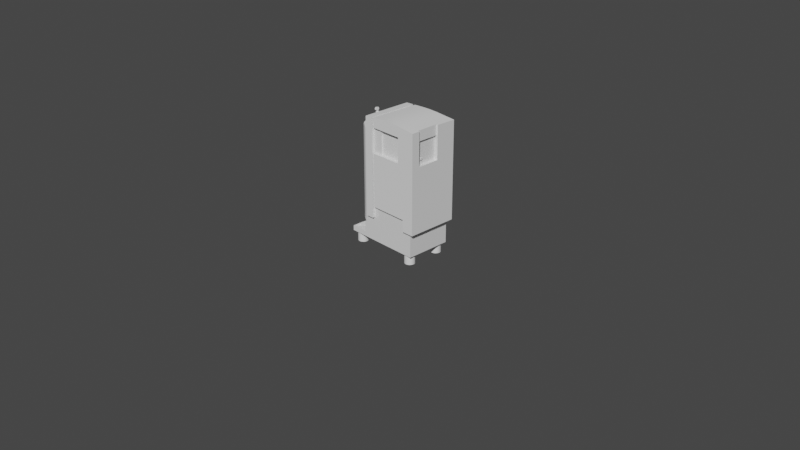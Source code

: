 # Source: MaquinaAmarillaExtractorDeHumo_in10Agosto2023.blend  (saved by Blender 3.6.11; exported with 4.5.12 LTS)
import bpy
from mathutils import Matrix  # noqa: F401  (used for matrix-valued properties, if any)

bpy.ops.wm.read_factory_settings(use_empty=True)
scene = bpy.context.scene
scene.name = 'Scene'

# ---- collections
col_collection = bpy.data.collections.new('Collection'); scene.collection.children.link(col_collection)

# ---- materials (node trees are filled in below, after node groups)
mat_material = bpy.data.materials.new('Material')
mat_material.alpha_threshold = 0.0
mat_material.use_transparent_shadow = False
mat_material.line_color = (0.0, 0.0, 0.0, 1.0)

# ---- node groups
ng_auto_smooth = bpy.data.node_groups.new('Auto Smooth', 'GeometryNodeTree')
_s = ng_auto_smooth.interface.new_socket(name='Geometry', in_out='OUTPUT', socket_type='NodeSocketGeometry')
_s = ng_auto_smooth.interface.new_socket(name='Geometry', in_out='INPUT', socket_type='NodeSocketGeometry')
_s = ng_auto_smooth.interface.new_socket(name='Angle', in_out='INPUT', socket_type='NodeSocketFloat')
_s.subtype = 'ANGLE'
_s.min_value = 0.0
_s.max_value = 3.142
ng_auto_smooth.is_modifier = True
_N = ng_auto_smooth.nodes; _L = ng_auto_smooth.links
n0 = _N.new('NodeGroupOutput'); n0.name = 'Group Output'; n0.location = (480, -100)
n1 = _N.new('NodeGroupInput'); n1.name = 'Group Input'; n1.location = (-420, -300)
n2 = _N.new('NodeGroupInput'); n2.name = 'Group Input.001'; n2.location = (-60, -100)
n3 = _N.new('GeometryNodeSetShadeSmooth'); n3.name = 'Set Shade Smooth'; n3.location = (120, -100)
n3.domain = 'EDGE'
n4 = _N.new('GeometryNodeSetShadeSmooth'); n4.name = 'Set Shade Smooth.001'; n4.location = (300, -100)
n5 = _N.new('GeometryNodeInputMeshEdgeAngle'); n5.name = 'Edge Angle'; n5.location = (-420, -220)
n6 = _N.new('GeometryNodeInputEdgeSmooth'); n6.name = 'Is Edge Smooth'; n6.location = (-60, -160)
n7 = _N.new('GeometryNodeInputShadeSmooth'); n7.name = 'Is Face Smooth'; n7.location = (-240, -340)
n8 = _N.new('FunctionNodeBooleanMath'); n8.name = 'Boolean Math'; n8.location = (-60, -220)
n9 = _N.new('FunctionNodeCompare'); n9.name = 'Compare'; n9.location = (-240, -180)
n9.operation = 'LESS_EQUAL'
_L.new(n5.outputs[0], n9.inputs[0])
_L.new(n4.outputs[0], n0.inputs[0])
_L.new(n1.outputs[1], n9.inputs[1])
_L.new(n9.outputs[0], n8.inputs[0])
_L.new(n7.outputs[0], n8.inputs[1])
_L.new(n2.outputs[0], n3.inputs[0])
_L.new(n6.outputs[0], n3.inputs[1])
_L.new(n3.outputs[0], n4.inputs[0])
_L.new(n8.outputs[0], n3.inputs[2])
n0.is_active_output = True

# ---- material node trees
mat_material.use_nodes = True; mat_material.node_tree.nodes.clear()
_N = mat_material.node_tree.nodes; _L = mat_material.node_tree.links
n0 = _N.new('ShaderNodeOutputMaterial'); n0.name = 'Material Output'; n0.location = (300, 300)
n1 = _N.new('ShaderNodeBsdfPrincipled'); n1.name = 'Principled BSDF'; n1.location = (10, 300)
n1.distribution = 'GGX'
n1.subsurface_method = 'BURLEY'
n1.inputs[2].default_value = 0.4
n1.inputs[3].default_value = 1.45
n1.inputs[27].default_value = (0.0, 0.0, 0.0, 1.0)
n1.inputs[28].default_value = 1.0
_L.new(n1.outputs[0], n0.inputs[0])
n0.is_active_output = True

# ---- world
world_world = bpy.data.worlds.new('World'); scene.world = world_world
world_world.use_nodes = True; world_world.node_tree.nodes.clear()
_N = world_world.node_tree.nodes; _L = world_world.node_tree.links
n0 = _N.new('ShaderNodeOutputWorld'); n0.name = 'World Output'; n0.location = (300, 300)
n1 = _N.new('ShaderNodeBackground'); n1.name = 'Background'; n1.location = (10, 300)
n1.inputs[0].default_value = (0.05088, 0.05088, 0.05088, 1.0)
_L.new(n1.outputs[0], n0.inputs[0])
n0.is_active_output = True
world_world.color = (0.05088, 0.05088, 0.05088)
world_world.use_sun_shadow = False
world_world.sun_shadow_jitter_overblur = 0.0

# ---- cameras
cam_camera = bpy.data.cameras.new('Camera')
cam_camera.clip_end = 100.0
cam_camera.ortho_scale = 7.314

# ---- meshes
me_cube = bpy.data.meshes.new('Cube')
me_cube.from_pydata([(0.42, -0.2475, 0.195), (0.42, -0.2475, -0.195), (-0.42, -0.2475, -0.195), (-0.08173, -0.2475, 0.195), (-0.08173, -0.2475, -0.195), (0.42, -0.2475, 0.3062), (-0.08173, -0.2475, 0.3062), (-0.2363, -0.2475, -0.195), (-0.42, -0.2475, -0.1423), (-0.08173, -0.2475, -0.09697), (-0.2363, -0.2475, -0.1423), (-0.42, -0.1207, -0.195), (-0.2363, -0.1207, -0.1423), (-0.08173, 0.0, 0.3062), (-0.2363, -0.1207, -0.195), (-0.42, -0.1207, -0.1423), (-0.2363, -0.2475, -0.0248), (-0.193, -0.2475, 0.195), (-0.2091, -0.2475, -0.01294), (-0.2258, -0.2475, -0.0217), (-0.2164, -0.2475, -0.01776), (-0.1977, -0.2475, -0.002448), (-0.203, -0.2475, -0.007784), (-0.1928, -0.2475, 0.002982), (0.42, 0.0, -0.195), (0.42, 0.0, 0.3062), (0.42, 0.0, 0.195), (-0.08173, 0.0, -0.195), (-0.2363, -0.2418, -0.0248), (-0.2258, -0.2418, -0.0217), (-0.2164, -0.2418, -0.01776), (-0.2363, -0.2418, -0.1423), (-0.2363, -0.2418, -0.195), (-0.08173, -0.2418, -0.195), (-0.08173, -0.2418, 0.195), (-0.193, -0.2418, 0.195), (-0.203, -0.2418, -0.007784), (-0.1977, -0.2418, -0.002448), (-0.2091, -0.2418, -0.01294), (-0.1928, -0.2418, 0.002982), (0.2914, -0.2475, 0.195), (0.2914, -0.2475, -0.09697)], [(31, 12)], [(7, 32, 33, 4), (33, 27, 24, 1, 4), (41, 40, 3, 9), (13, 34, 3, 6), (40, 0, 5), (14, 12, 10, 31, 32), (4, 9, 10, 7), (1, 41, 9, 4), (27, 33, 34, 13), (7, 10, 8, 2), (2, 8, 15, 11), (14, 11, 15, 12), (0, 26, 25, 5), (24, 26, 0, 1), (10, 12, 15, 8), (17, 3, 34, 35), (16, 28, 31, 10), (38, 18, 22, 36), (18, 38, 30, 20), (21, 23, 39, 37), (19, 16, 10, 9, 3, 17, 23, 21, 22, 18, 20), (28, 29, 30, 38, 36, 37, 39, 33, 32, 31), (34, 33, 39, 35), (20, 30, 29, 19), (19, 29, 28, 16), (37, 36, 22, 21), (23, 17, 35, 39), (14, 32, 7, 2, 11), (25, 13, 6, 5), (1, 0, 41), (3, 40, 5, 6), (0, 40, 41)])
_uv = me_cube.uv_layers.new(name='UVMap')
_uv.uv.foreach_set('vector', [0.375, 0.9453, 0.1797, 0.6667, 0.2257, 0.6667, 0.375, 0.8993, 0.2257, 0.6667, 0.2257, 0.625, 0.375, 0.625, 0.375, 0.7883, 0.375, 0.8993, 0.4088, 0.7883, 0.625, 0.7883, 0.625, 0.8993, 0.4088, 0.8993, 0.7743, 0.6667, 0.7743, 0.7416, 0.7743, 0.75, 0.7743, 0.75, 0.625, 0.7883, 0.625, 0.75, 0.625, 0.7883, 0.1797, 0.6667, 0.0, 0.0, 0.0, 0.0, 0.0, 0.0, 0.1797, 0.6667, 0.375, 0.8993, 0.4088, 0.8993, 0.4088, 0.9453, 0.375, 0.9453, 0.375, 0.7883, 0.4088, 0.7883, 0.4088, 0.8993, 0.375, 0.8993, 0.2257, 0.625, 0.0, 0.0, 0.7743, 0.6667, 0.7743, 0.625, 0.375, 0.9453, 0.4088, 0.9453, 0.4088, 1.0, 0.375, 1.0, 0.375, 0.0, 0.4088, 0.0, 0.4088, 0.08333, 0.375, 0.08333, 0.1797, 0.6667, 0.125, 0.6667, 0.4088, 0.08333, 0.0, 0.0, 0.625, 0.75, 0.625, 0.625, 0.625, 0.625, 0.625, 0.75, 0.375, 0.625, 0.4088, 0.625, 0.4088, 0.75, 0.375, 0.75, 0.0, 0.0, 0.0, 0.0, 0.0, 0.0, 0.0, 0.0, 0.0, 0.0, 0.0, 0.0, 0.7743, 0.6667, 0.8068, 0.6667, 0.0, 0.0, 0.2858, 0.2322, 0.0, 0.0, 0.0, 0.0, 0.3143, 0.2839, 0.0, 0.0, 0.0, 0.0, 0.3426, 0.3279, 0.0, 0.0, 0.3143, 0.2839, 0.3044, 0.2667, 0.0, 0.0, 0.0, 0.0, 0.0, 0.0, 0.398, 0.3994, 0.0, 0.0, 0.0, 0.0, 0.0, 0.0, 0.0, 0.0, 0.0, 0.0, 0.0, 0.0, 0.0, 0.0, 0.0, 0.0, 0.0, 0.0, 0.0, 0.0, 0.0, 0.0, 0.0, 0.0, 0.2858, 0.2322, 0.2912, 0.2435, 0.3044, 0.2667, 0.3143, 0.2839, 0.3426, 0.3279, 0.3706, 0.3658, 0.398, 0.3994, 0.2257, 0.6667, 0.1797, 0.6667, 0.0, 0.0, 0.7743, 0.6667, 0.0, 0.0, 0.398, 0.3994, 0.8068, 0.6667, 0.0, 0.0, 0.3044, 0.2667, 0.2912, 0.2435, 0.0, 0.0, 0.0, 0.0, 0.2912, 0.2435, 0.2858, 0.2322, 0.0, 0.0, 0.0, 0.0, 0.0, 0.0, 0.0, 0.0, 0.0, 0.0, 0.0, 0.0, 0.0, 0.0, 0.8068, 0.6667, 0.398, 0.3994, 0.1797, 0.6667, 0.1797, 0.6667, 0.375, 0.9453, 0.375, 1.0, 0.375, 0.08333, 0.6633, 0.625, 0.7743, 0.6667, 0.7743, 0.75, 0.6633, 0.75, 0.375, 0.75, 0.4088, 0.75, 0.4088, 0.7883, 0.625, 0.8993, 0.625, 0.7883, 0.625, 0.7883, 0.625, 0.8993, 0.625, 0.75, 0.625, 0.7883, 0.4088, 0.7883])
me_cube.materials.append(mat_material)
me_cube.use_remesh_preserve_volume = False
me_cube.use_remesh_preserve_attributes = False
me_cube.use_mirror_vertex_groups = False
me_cube.update()
me_cylinder = bpy.data.meshes.new('Cylinder')
me_cylinder.from_pydata([(0.345, -0.1257, -0.3005), (0.345, -0.1257, -0.1905), (0.3557, -0.1268, -0.3005), (0.3557, -0.1268, -0.1905), (0.366, -0.1299, -0.3005), (0.366, -0.1299, -0.1905), (0.3755, -0.135, -0.3005), (0.3755, -0.135, -0.1905), (0.3839, -0.1418, -0.3005), (0.3839, -0.1418, -0.1905), (0.3907, -0.1502, -0.3005), (0.3907, -0.1502, -0.1905), (0.3958, -0.1597, -0.3005), (0.3958, -0.1597, -0.1905), (0.3989, -0.17, -0.3005), (0.3989, -0.17, -0.1905), (0.4, -0.1807, -0.3005), (0.4, -0.1807, -0.1905), (0.3989, -0.1915, -0.3005), (0.3989, -0.1915, -0.1905), (0.3958, -0.2018, -0.3005), (0.3958, -0.2018, -0.1905), (0.3907, -0.2113, -0.3005), (0.3907, -0.2113, -0.1905), (0.3839, -0.2196, -0.3005), (0.3839, -0.2196, -0.1905), (0.3755, -0.2265, -0.3005), (0.3755, -0.2265, -0.1905), (0.366, -0.2315, -0.3005), (0.366, -0.2315, -0.1905), (0.3557, -0.2347, -0.3005), (0.3557, -0.2347, -0.1905), (0.345, -0.2357, -0.3005), (0.345, -0.2357, -0.1905), (0.3343, -0.2347, -0.3005), (0.3343, -0.2347, -0.1905), (0.3239, -0.2315, -0.3005), (0.3239, -0.2315, -0.1905), (0.3144, -0.2265, -0.3005), (0.3144, -0.2265, -0.1905), (0.3061, -0.2196, -0.3005), (0.3061, -0.2196, -0.1905), (0.2993, -0.2113, -0.3005), (0.2993, -0.2113, -0.1905), (0.2942, -0.2018, -0.3005), (0.2942, -0.2018, -0.1905), (0.291, -0.1915, -0.3005), (0.291, -0.1915, -0.1905), (0.29, -0.1807, -0.3005), (0.29, -0.1807, -0.1905), (0.291, -0.17, -0.3005), (0.291, -0.17, -0.1905), (0.2942, -0.1597, -0.3005), (0.2942, -0.1597, -0.1905), (0.2993, -0.1502, -0.3005), (0.2993, -0.1502, -0.1905), (0.3061, -0.1418, -0.3005), (0.3061, -0.1418, -0.1905), (0.3144, -0.135, -0.3005), (0.3144, -0.135, -0.1905), (0.3239, -0.1299, -0.3005), (0.3239, -0.1299, -0.1905), (0.3343, -0.1268, -0.3005), (0.3343, -0.1268, -0.1905)], [], [(0, 1, 3, 2), (2, 3, 5, 4), (4, 5, 7, 6), (6, 7, 9, 8), (8, 9, 11, 10), (10, 11, 13, 12), (12, 13, 15, 14), (14, 15, 17, 16), (16, 17, 19, 18), (18, 19, 21, 20), (20, 21, 23, 22), (22, 23, 25, 24), (24, 25, 27, 26), (26, 27, 29, 28), (28, 29, 31, 30), (30, 31, 33, 32), (32, 33, 35, 34), (34, 35, 37, 36), (36, 37, 39, 38), (38, 39, 41, 40), (40, 41, 43, 42), (42, 43, 45, 44), (44, 45, 47, 46), (46, 47, 49, 48), (48, 49, 51, 50), (50, 51, 53, 52), (52, 53, 55, 54), (54, 55, 57, 56), (56, 57, 59, 58), (58, 59, 61, 60), (3, 1, 63, 61, 59, 57, 55, 53, 51, 49, 47, 45, 43, 41, 39, 37, 35, 33, 31, 29, 27, 25, 23, 21, 19, 17, 15, 13, 11, 9, 7, 5), (60, 61, 63, 62), (62, 63, 1, 0), (0, 2, 4, 6, 8, 10, 12, 14, 16, 18, 20, 22, 24, 26, 28, 30, 32, 34, 36, 38, 40, 42, 44, 46, 48, 50, 52, 54, 56, 58, 60, 62)])
_uv = me_cylinder.uv_layers.new(name='UVMap')
_uv.uv.foreach_set('vector', [1.0, 0.5, 1.0, 1.0, 0.9688, 1.0, 0.9688, 0.5, 0.9688, 0.5, 0.9688, 1.0, 0.9375, 1.0, 0.9375, 0.5, 0.9375, 0.5, 0.9375, 1.0, 0.9062, 1.0, 0.9062, 0.5, 0.9062, 0.5, 0.9062, 1.0, 0.875, 1.0, 0.875, 0.5, 0.875, 0.5, 0.875, 1.0, 0.8438, 1.0, 0.8438, 0.5, 0.8438, 0.5, 0.8438, 1.0, 0.8125, 1.0, 0.8125, 0.5, 0.8125, 0.5, 0.8125, 1.0, 0.7812, 1.0, 0.7812, 0.5, 0.7812, 0.5, 0.7812, 1.0, 0.75, 1.0, 0.75, 0.5, 0.75, 0.5, 0.75, 1.0, 0.7188, 1.0, 0.7188, 0.5, 0.7188, 0.5, 0.7188, 1.0, 0.6875, 1.0, 0.6875, 0.5, 0.6875, 0.5, 0.6875, 1.0, 0.6562, 1.0, 0.6562, 0.5, 0.6562, 0.5, 0.6562, 1.0, 0.625, 1.0, 0.625, 0.5, 0.625, 0.5, 0.625, 1.0, 0.5938, 1.0, 0.5938, 0.5, 0.5938, 0.5, 0.5938, 1.0, 0.5625, 1.0, 0.5625, 0.5, 0.5625, 0.5, 0.5625, 1.0, 0.5312, 1.0, 0.5312, 0.5, 0.5312, 0.5, 0.5312, 1.0, 0.5, 1.0, 0.5, 0.5, 0.5, 0.5, 0.5, 1.0, 0.4688, 1.0, 0.4688, 0.5, 0.4688, 0.5, 0.4688, 1.0, 0.4375, 1.0, 0.4375, 0.5, 0.4375, 0.5, 0.4375, 1.0, 0.4062, 1.0, 0.4062, 0.5, 0.4062, 0.5, 0.4062, 1.0, 0.375, 1.0, 0.375, 0.5, 0.375, 0.5, 0.375, 1.0, 0.3438, 1.0, 0.3438, 0.5, 0.3438, 0.5, 0.3438, 1.0, 0.3125, 1.0, 0.3125, 0.5, 0.3125, 0.5, 0.3125, 1.0, 0.2812, 1.0, 0.2812, 0.5, 0.2812, 0.5, 0.2812, 1.0, 0.25, 1.0, 0.25, 0.5, 0.25, 0.5, 0.25, 1.0, 0.2188, 1.0, 0.2188, 0.5, 0.2188, 0.5, 0.2188, 1.0, 0.1875, 1.0, 0.1875, 0.5, 0.1875, 0.5, 0.1875, 1.0, 0.1562, 1.0, 0.1562, 0.5, 0.1562, 0.5, 0.1562, 1.0, 0.125, 1.0, 0.125, 0.5, 0.125, 0.5, 0.125, 1.0, 0.09375, 1.0, 0.09375, 0.5, 0.09375, 0.5, 0.09375, 1.0, 0.0625, 1.0, 0.0625, 0.5, 0.2968, 0.4854, 0.25, 0.49, 0.2032, 0.4854, 0.1582, 0.4717, 0.1167, 0.4496, 0.08029, 0.4197, 0.05045, 0.3833, 0.02827, 0.3418, 0.01461, 0.2968, 0.01, 0.25, 0.01461, 0.2032, 0.02827, 0.1582, 0.05045, 0.1167, 0.08029, 0.08029, 0.1167, 0.05045, 0.1582, 0.02827, 0.2032, 0.01461, 0.25, 0.01, 0.2968, 0.01461, 0.3418, 0.02827, 0.3833, 0.05045, 0.4197, 0.08029, 0.4496, 0.1167, 0.4717, 0.1582, 0.4854, 0.2032, 0.49, 0.25, 0.4854, 0.2968, 0.4717, 0.3418, 0.4496, 0.3833, 0.4197, 0.4197, 0.3833, 0.4496, 0.3418, 0.4717, 0.0625, 0.5, 0.0625, 1.0, 0.03125, 1.0, 0.03125, 0.5, 0.03125, 0.5, 0.03125, 1.0, 0.0, 1.0, 0.0, 0.5, 0.75, 0.49, 0.7968, 0.4854, 0.8418, 0.4717, 0.8833, 0.4496, 0.9197, 0.4197, 0.9496, 0.3833, 0.9717, 0.3418, 0.9854, 0.2968, 0.99, 0.25, 0.9854, 0.2032, 0.9717, 0.1582, 0.9496, 0.1167, 0.9197, 0.08029, 0.8833, 0.05045, 0.8418, 0.02827, 0.7968, 0.01461, 0.75, 0.01, 0.7032, 0.01461, 0.6582, 0.02827, 0.6167, 0.05045, 0.5803, 0.08029, 0.5504, 0.1167, 0.5283, 0.1582, 0.5146, 0.2032, 0.51, 0.25, 0.5146, 0.2968, 0.5283, 0.3418, 0.5504, 0.3833, 0.5803, 0.4197, 0.6167, 0.4496, 0.6582, 0.4717, 0.7032, 0.4854])
me_cylinder.use_remesh_fix_poles = True
me_cylinder.use_remesh_preserve_attributes = False
me_cylinder.update()
me_cube_001 = bpy.data.meshes.new('Cube.001')
me_cube_001.from_pydata([(-0.3817, -0.2019, -0.6911), (-0.3817, -0.2019, 0.3728), (-0.3817, 0.3481, -0.6911), (-0.3817, 0.3481, 0.3695), (0.2683, -0.2019, -0.6911), (0.2683, -0.2019, 0.3728), (0.2683, 0.3481, -0.6911), (0.2683, 0.3481, 0.3695), (0.2683, 0.3481, -0.5626), (0.2683, -0.2019, -0.5626), (0.1367, 0.3481, -0.6911), (-0.2501, 0.3481, -0.6911), (-0.2501, 0.3481, 0.3772), (0.1367, 0.3481, 0.3772), (0.1367, -0.2019, -0.6911), (0.1367, -0.2019, 0.3865), (-0.2501, -0.2019, 0.3865), (0.1367, -0.2019, -0.5626), (-0.2501, -0.2019, -0.5626), (-0.2501, 0.3481, -0.5626), (0.1367, 0.3481, -0.5626), (-0.2702, 0.3481, -0.6911), (-0.2702, -0.2019, 0.3842), (-0.2702, -0.2019, -0.5626), (-0.2702, 0.3481, 0.3757), (-0.2959, 0.3481, -0.6911), (-0.2959, -0.2019, 0.3813), (-0.2959, 0.3481, 0.3739), (-0.2959, -0.2019, -0.6911), (-0.3817, -0.2019, 0.2621), (-0.3817, 0.3481, 0.3147), (0.2683, -0.2019, 0.2621), (0.07215, -0.2019, 0.2799), (-0.2702, -0.2019, 0.2799), (-0.2702, 0.3481, 0.2645), (0.09736, 0.3481, 0.2733), (-0.2959, -0.2019, 0.2693), (0.2683, 0.3481, 0.01251), (0.2683, -0.2019, 0.01251), (0.07215, -0.2019, 0.01319), (-0.2702, -0.2019, 0.01251), (-0.2959, -0.2019, 0.01251), (-0.1856, 0.3481, 0.3815), (0.07215, 0.3481, 0.3815), (0.07215, -0.2019, 0.3935), (-0.1856, -0.2019, 0.3935), (0.07215, -0.2019, -0.5626), (-0.1856, -0.2019, -0.5626), (-0.2702, 0.3481, 0.3607), (-0.2959, -0.2019, 0.3663), (-0.2702, -0.1763, -0.6911), (-0.2501, -0.1763, -0.6911), (-0.2501, -0.1763, -0.5626), (-0.2702, -0.1763, -0.5626), (-0.2959, -0.1763, -0.6911), (-0.2702, -0.1763, 0.01252), (-0.2959, -0.1763, 0.01251), (-0.2959, -0.1763, 0.2702), (-0.2959, -0.1763, 0.3673), (-0.2702, -0.1763, 0.2799), (-0.2702, -0.1763, 0.3703), (-0.1856, -0.1763, 0.2799), (-0.1856, -0.1763, 0.01339), (0.07215, -0.1763, 0.2799), (0.07215, -0.1763, 0.01339), (-0.3817, 0.3132, -0.6911), (-0.3817, -0.1671, -0.6911), (-0.3817, -0.1671, 0.3734), (-0.3817, 0.3132, 0.3703), (-0.2959, 0.3132, -0.6911), (-0.2959, -0.1671, -0.6911), (-0.2959, 0.3132, 0.3761), (-0.2959, -0.1671, 0.3825), (-0.3817, -0.1671, 0.2626), (-0.3817, 0.3132, 0.3155), (-0.3817, -0.2019, 0.3178), (-0.3817, -0.1671, 0.3184), (-0.3156, 0.3132, 0.3194), (-0.2959, -0.1671, 0.3271), (-0.1856, -0.1615, 0.2799), (-0.1856, -0.1615, 0.01348), (0.07215, -0.1615, 0.2799), (0.07215, -0.1615, 0.01348), (0.2683, -0.1128, 0.3738), (-0.2501, -0.1128, -0.5626), (0.1367, -0.1128, -0.5626), (0.2683, -0.1128, 0.263), (0.2683, -0.1128, 0.01251), (0.07215, -0.1128, -0.5626), (-0.2501, 0.13, -0.5626), (0.2683, 0.13, 0.3738), (0.1367, 0.13, -0.5626), (0.2683, 0.13, 0.263), (0.2683, 0.13, 0.01251), (0.2511, 0.13, 0.3755), (0.2511, -0.1128, 0.3755), (0.2511, 0.13, 0.2643), (0.2511, -0.1128, 0.2643), (0.2511, 0.13, 0.01251), (0.2511, -0.1128, 0.01251), (0.23, 0.13, 0.2662), (0.23, -0.1128, 0.2662), (0.23, 0.13, 0.01251), (0.23, -0.1128, 0.01251), (-0.2702, 0.3385, -0.6911), (-0.2959, 0.3385, -0.6911), (-0.2959, 0.3385, 0.3596), (-0.2702, 0.3385, 0.3614), (0.2683, 0.3481, -0.3597), (-0.2702, 0.3481, -0.1736), (-0.2959, 0.3481, -0.3597), (-0.1856, 0.3481, -0.3597), (0.07215, 0.3481, -0.3597), (-0.2702, 0.3385, -0.1736), (-0.2959, 0.3385, -0.3597), (0.2683, 0.3481, -0.1736), (-0.1856, 0.3481, -0.1736), (0.07215, 0.3481, -0.1736), (-0.1856, 0.2889, -0.1736), (-0.1856, 0.2889, -0.3597), (0.07215, 0.2889, -0.1736), (0.07215, 0.2889, -0.3597), (-0.1211, 0.3481, 0.3847), (-0.0567, 0.3481, 0.3859), (0.007725, 0.3481, 0.3847), (0.007725, -0.2019, 0.3985), (-0.0567, -0.2019, 0.4004), (-0.1211, -0.2019, 0.3985), (0.007725, -0.2019, -0.5626), (-0.0567, -0.2019, -0.5626), (-0.1211, -0.2019, -0.5626), (0.1367, -0.0804, 0.3845), (0.2683, -0.0804, -0.5626), (0.1367, -0.05916, -0.5626), (0.2683, -0.05916, 0.01251), (0.2683, -0.0804, -0.6911), (-0.2501, -0.0804, 0.3845), (-0.2702, -0.0804, 0.3824), (-0.1856, -0.0804, 0.3908), (0.007725, -0.0804, 0.3954), (0.1367, -0.0804, -0.6911), (0.2511, -0.05916, 0.3755), (0.2511, -0.05916, 0.2643), (0.2511, -0.05916, 0.01251), (0.23, -0.05916, 0.2662), (0.23, -0.05916, 0.01251), (-0.2959, -0.06251, 0.3656), (-0.2702, -0.06251, 0.3684), (-0.0567, -0.0804, 0.3972), (-0.1211, -0.0804, 0.3954), (0.07215, -0.0804, 0.3908), (0.2683, -0.2019, 0.07022), (0.07215, -0.2019, 0.07485), (-0.2959, -0.2019, 0.07188), (-0.2702, -0.1763, 0.07434), (-0.2959, -0.1763, 0.07207), (-0.1856, -0.1763, 0.07501), (0.07215, -0.1763, 0.07531), (-0.1856, -0.1615, 0.07508), (0.07215, -0.1615, 0.07552), (0.2683, -0.1128, 0.07041), (0.2683, 0.13, 0.07041), (0.2511, -0.1128, 0.07073), (0.2511, 0.13, 0.07073), (0.23, -0.1128, 0.07116), (0.23, 0.13, 0.07116), (0.2683, 0.3481, 0.09504), (0.2411, -0.05916, 0.05687), (0.23, -0.05916, 0.05687), (0.23, -0.04487, 0.07116), (0.23, -0.05916, 0.08545), (0.23, -0.07345, 0.07116), (0.23, -0.05369, 0.05797), (0.23, -0.04902, 0.06102), (0.23, -0.06463, 0.05797), (0.23, -0.04597, 0.07663), (0.23, -0.04902, 0.0813), (0.23, -0.04597, 0.06569), (0.23, -0.06463, 0.08435), (0.23, -0.0693, 0.0813), (0.23, -0.05369, 0.08435), (0.23, -0.07236, 0.06569), (0.23, -0.0693, 0.06102), (0.23, -0.07236, 0.07663), (0.2411, -0.04487, 0.07116), (0.2411, -0.05916, 0.08545), (0.2411, -0.07345, 0.07116), (0.2411, -0.05369, 0.05797), (0.2411, -0.04902, 0.06102), (0.2411, -0.06463, 0.05797), (0.2411, -0.05916, 0.06202), (0.2411, -0.05409, 0.06609), (0.2411, -0.05916, 0.07116), (0.2411, -0.04597, 0.07663), (0.2411, -0.04902, 0.0813), (0.2411, -0.04597, 0.06569), (0.2411, -0.05002, 0.07116), (0.2411, -0.05409, 0.07623), (0.2411, -0.06463, 0.08435), (0.2411, -0.0693, 0.0813), (0.2411, -0.05369, 0.08435), (0.2411, -0.05916, 0.0803), (0.2411, -0.06423, 0.07623), (0.2411, -0.07236, 0.06569), (0.2411, -0.0693, 0.06102), (0.2411, -0.07236, 0.07663), (0.2411, -0.0683, 0.07116), (0.2411, -0.06423, 0.06609)], [(54, 70)], [(74, 68, 3, 30), (35, 13, 7), (86, 83, 5, 31), (23, 40, 55, 53), (109, 35, 116), (72, 67, 1, 26), (41, 28, 54, 56), (10, 20, 8, 6), (21, 19, 11), (4, 9, 17, 14), (5, 83, 95, 15), (136, 138, 42, 12), (91, 20, 10), (31, 5, 15, 32), (33, 45, 16), (35, 43, 13), (109, 21, 104, 113), (33, 22, 60, 59), (1, 75, 29, 36, 49, 26), (105, 114, 106, 107, 113, 104), (66, 70, 28, 0), (11, 19, 52, 51), (25, 110, 114, 105), (18, 23, 53, 52), (48, 34, 107), (151, 31, 32, 152), (41, 153, 36, 29), (160, 86, 31, 151), (134, 132, 8, 93), (49, 36, 57, 58), (34, 12, 42), (35, 124, 43), (32, 15, 44), (33, 127, 45), (72, 26, 49, 58, 146, 106, 27, 71), (12, 34, 48, 24), (27, 30, 3), (22, 33, 16), (58, 57, 59, 60), (51, 52, 53, 50), (50, 53, 54), (154, 59, 57, 155), (156, 61, 59, 154), (40, 62, 55), (153, 41, 56, 155), (54, 53, 55, 56), (152, 32, 63, 157), (156, 62, 80, 158), (29, 73, 66, 0), (69, 77, 74, 65), (28, 41, 29, 0), (77, 78, 76, 74), (27, 3, 68, 71), (71, 68, 67, 72), (75, 1, 67, 76), (76, 67, 68, 74), (70, 66, 73, 76, 78), (29, 75, 76, 73), (157, 63, 81, 159), (161, 92, 96, 163), (17, 85, 14), (46, 88, 85, 17), (135, 132, 9, 4), (140, 135, 4, 14), (134, 93, 98, 143), (7, 90, 92), (148, 126, 125, 139), (137, 136, 12, 24), (116, 35, 117), (166, 7, 92, 161), (149, 127, 126, 148), (133, 91, 10, 140), (162, 99, 103, 164), (142, 141, 95, 97), (83, 86, 97, 95), (92, 90, 94, 96), (160, 87, 99, 162), (165, 100, 176, 175), (142, 97, 101, 144), (163, 96, 100, 165), (143, 98, 102, 145), (109, 113, 107, 34), (110, 27, 106, 114), (2, 30, 27, 110, 25), (147, 107, 106, 146), (137, 24, 107, 147), (54, 105, 104, 50), (21, 11, 51, 50, 104), (65, 74, 30, 2), (2, 25, 105, 69, 65), (38, 9, 87), (93, 8, 108, 115, 37), (109, 116, 111), (39, 46, 17, 9, 38), (112, 108, 8, 20), (117, 115, 108, 112), (117, 112, 121, 120), (111, 19, 21, 109), (111, 116, 118, 119), (112, 111, 119, 121), (118, 120, 121, 119), (116, 117, 120, 118), (19, 111, 112, 20), (131, 141, 94, 13), (150, 139, 125, 44), (117, 35, 7, 166, 37, 115), (63, 61, 79, 81), (62, 64, 82, 80), (158, 159, 81, 79), (40, 39, 64, 62), (61, 63, 32, 33, 59), (20, 91, 133, 85, 88, 46, 128, 129, 130, 47, 18, 84, 89, 19), (131, 150, 44, 15), (138, 149, 122, 42), (32, 44, 125), (32, 125, 126), (32, 126, 127, 33), (34, 42, 122), (34, 122, 123, 35), (35, 123, 124), (40, 23, 18, 47, 130, 129, 128, 46, 39), (35, 109, 34), (107, 24, 48), (94, 90, 7, 13), (45, 127, 149, 138), (13, 43, 150, 131), (43, 124, 139, 150), (15, 95, 141, 131), (22, 137, 147, 60), (60, 147, 146, 58), (99, 143, 145, 103), (96, 142, 144, 100), (167, 187, 190, 189), (96, 94, 141, 142), (85, 133, 140, 14), (122, 149, 148, 123), (22, 16, 136, 137), (123, 148, 139, 124), (87, 134, 143, 99), (10, 6, 135, 140), (6, 8, 132, 135), (87, 9, 132, 134), (16, 45, 138, 136), (171, 183, 164), (80, 82, 159, 158), (98, 163, 165, 102), (86, 160, 162, 97), (97, 162, 164, 101), (37, 166, 161, 93), (93, 161, 163, 98), (64, 157, 159, 82), (61, 156, 158, 79), (39, 152, 157, 64), (36, 153, 155, 57), (62, 156, 154, 55), (55, 154, 155, 56), (87, 160, 151, 38), (38, 151, 152, 39), (177, 169, 184, 195), (173, 177, 195, 188), (172, 173, 188, 187), (178, 179, 199, 198), (171, 181, 203, 186), (183, 171, 186, 205), (175, 176, 194, 193), (168, 172, 187, 167), (179, 183, 205, 199), (170, 178, 198, 185), (174, 168, 167, 189), (180, 170, 185, 200), (182, 174, 189, 204), (176, 180, 200, 194), (181, 182, 204, 203), (169, 175, 193, 184), (145, 168, 174, 103), (187, 188, 191, 190), (189, 190, 207, 204), (190, 191, 192, 207), (184, 193, 196, 195), (193, 194, 197, 196), (195, 196, 191, 188), (196, 197, 192, 191), (185, 198, 201, 200), (198, 199, 202, 201), (200, 201, 197, 194), (201, 202, 192, 197), (186, 203, 206, 205), (203, 204, 207, 206), (205, 206, 202, 199), (206, 207, 192, 202), (103, 181, 171, 164), (103, 182, 181), (103, 174, 182), (145, 172, 168), (102, 173, 172, 145), (177, 165, 169), (175, 169, 165), (180, 144, 170), (173, 102, 165, 177), (176, 100, 144, 180), (164, 179, 178, 101), (179, 164, 183), (101, 178, 170, 144)])
me_cube_001.polygons.foreach_set('use_smooth', [True] * 203)
_uv = me_cube_001.uv_layers.new(name='UVMap')
_uv.uv.foreach_set('vector', [0.6121, 0.1667, 0.625, 0.1667, 0.625, 0.25, 0.6121, 0.25, 0.5992, 0.4167, 0.625, 0.4167, 0.5992, 0.5, 0.5992, 0.7095, 0.625, 0.7095, 0.625, 0.75, 0.5992, 0.75, 0.4053, 0.9294, 0.5409, 0.9294, 0.5409, 0.9294, 0.4053, 0.9294, 0.4971, 0.3206, 0.5992, 0.4167, 0.4971, 0.3611, 0.8206, 0.6667, 0.875, 0.6667, 0.875, 0.75, 0.8206, 0.75, 0.5409, 0.9456, 0.375, 0.9456, 0.375, 0.9456, 0.5409, 0.9456, 0.375, 0.4167, 0.4053, 0.4167, 0.4053, 0.5, 0.375, 0.5, 0.4053, 0.3206, 0.4053, 0.3333, 0.375, 0.3333, 0.375, 0.75, 0.4053, 0.75, 0.4053, 0.8333, 0.375, 0.8333, 0.625, 0.75, 0.625, 0.7095, 0.625, 0.7095, 0.625, 0.8333, 0.7917, 0.6948, 0.7639, 0.6948, 0.7639, 0.5, 0.7917, 0.5, 0.4053, 0.5819, 0.4053, 0.4167, 0.3247, 0.6322, 0.5992, 0.75, 0.625, 0.75, 0.625, 0.8333, 0.5992, 0.8333, 0.5992, 0.8889, 0.625, 0.8889, 0.625, 0.9167, 0.5992, 0.3889, 0.625, 0.3889, 0.625, 0.4167, 0.4532, 0.3206, 0.4053, 0.3206, 0.4053, 0.3206, 0.4532, 0.3206, 0.5992, 0.9294, 0.8044, 0.75, 0.8044, 0.75, 0.5992, 0.9294, 0.875, 0.75, 0.7371, 0.875, 0.5992, 1.0, 0.5992, 0.9456, 0.8206, 0.75, 0.8206, 0.75, 0.375, 0.3044, 0.4532, 0.3044, 0.5992, 0.3044, 0.5992, 0.3206, 0.4532, 0.3206, 0.375, 0.3206, 0.125, 0.6667, 0.1794, 0.6667, 0.1794, 0.75, 0.125, 0.75, 0.375, 0.3333, 0.4053, 0.3333, 0.4053, 0.9167, 0.375, 0.9167, 0.375, 0.3044, 0.4532, 0.3044, 0.4532, 0.3044, 0.375, 0.3044, 0.4053, 0.9167, 0.4053, 0.9294, 0.4053, 0.9294, 0.4053, 0.9167, 0.8044, 0.5, 0.5992, 0.3206, 0.8044, 0.5, 0.5544, 0.75, 0.5992, 0.75, 0.5992, 0.8333, 0.5544, 0.8333, 0.5409, 0.9456, 0.5544, 0.9456, 0.5992, 0.9456, 0.5409, 1.0, 0.5544, 0.7095, 0.5992, 0.7095, 0.5992, 0.75, 0.5544, 0.75, 0.5409, 0.6851, 0.4053, 0.6851, 0.4053, 0.5991, 0.5409, 0.5991, 0.8206, 0.75, 0.5992, 0.9456, 0.5992, 0.9456, 0.8206, 0.75, 0.5992, 0.3333, 0.625, 0.3333, 0.625, 0.3611, 0.5992, 0.3819, 0.625, 0.3819, 0.625, 0.3889, 0.5992, 0.8333, 0.625, 0.8333, 0.625, 0.8611, 0.5992, 0.8819, 0.625, 0.8819, 0.625, 0.8889, 0.8206, 0.6667, 0.8206, 0.75, 0.8206, 0.75, 0.8206, 0.75, 0.8206, 0.6948, 0.8206, 0.5, 0.8206, 0.5, 0.8206, 0.5833, 0.625, 0.3333, 0.5992, 0.3206, 0.8044, 0.5, 0.8044, 0.5, 0.5992, 0.3044, 0.6121, 0.25, 0.625, 0.25, 0.8044, 0.75, 0.5992, 0.9167, 0.625, 0.9167, 0.8206, 0.75, 0.5992, 0.9456, 0.5992, 0.9294, 0.8044, 0.75, 0.375, 0.9167, 0.4053, 0.9167, 0.4053, 0.9294, 0.375, 0.9294, 0.375, 0.9294, 0.4053, 0.9294, 0.375, 0.9456, 0.5544, 0.9294, 0.5992, 0.9294, 0.5992, 0.9456, 0.5544, 0.9456, 0.5544, 0.8889, 0.5992, 0.8889, 0.5992, 0.9167, 0.5544, 0.9167, 0.5409, 0.8889, 0.5409, 0.8889, 0.5409, 0.9167, 0.5544, 0.9456, 0.5409, 0.9456, 0.5409, 0.9456, 0.5544, 0.9456, 0.375, 0.9456, 0.4053, 0.9294, 0.5409, 0.9294, 0.5409, 0.9456, 0.5544, 0.8611, 0.5992, 0.8611, 0.5992, 0.8611, 0.5544, 0.8611, 0.5544, 0.8889, 0.5409, 0.8889, 0.5409, 0.8889, 0.5544, 0.8889, 0.5992, 0.0, 0.5992, 0.08333, 0.375, 0.08333, 0.375, 0.0, 0.1794, 0.5833, 0.0, 0.0, 0.5992, 0.1667, 0.125, 0.5833, 0.375, 0.9456, 0.5409, 0.9456, 0.5409, 1.0, 0.375, 1.0, 0.0, 0.0, 0.0, 0.0, 0.6121, 0.08333, 0.6121, 0.1667, 0.8206, 0.5, 0.875, 0.5, 0.875, 0.5833, 0.8206, 0.5833, 0.8206, 0.5833, 0.875, 0.5833, 0.875, 0.6667, 0.8206, 0.6667, 0.6121, 0.0, 0.625, 0.0, 0.625, 0.08333, 0.6121, 0.08333, 0.6121, 0.08333, 0.625, 0.08333, 0.625, 0.1667, 0.6121, 0.1667, 0.1794, 0.6667, 0.125, 0.6667, 0.5992, 0.08333, 0.6121, 0.08333, 0.0, 0.0, 0.5992, 0.0, 0.6121, 0.0, 0.6121, 0.08333, 0.5992, 0.08333, 0.5544, 0.8611, 0.5992, 0.8611, 0.5992, 0.8611, 0.5544, 0.8611, 0.5544, 0.5991, 0.5992, 0.5991, 0.5992, 0.5991, 0.5544, 0.5991, 0.4053, 0.8333, 0.4053, 0.7658, 0.375, 0.8333, 0.4053, 0.8611, 0.4053, 0.7846, 0.4053, 0.7658, 0.4053, 0.8333, 0.375, 0.6851, 0.4053, 0.6851, 0.4053, 0.7095, 0.375, 0.7095, 0.2917, 0.6851, 0.375, 0.6851, 0.375, 0.7095, 0.2917, 0.7095, 0.5409, 0.6851, 0.5409, 0.5991, 0.5409, 0.5991, 0.5409, 0.6851, 0.625, 0.5, 0.625, 0.5991, 0.5992, 0.5991, 0.75, 0.6948, 0.75, 0.75, 0.7431, 0.75, 0.7431, 0.6948, 0.8044, 0.6948, 0.7917, 0.6948, 0.7917, 0.5, 0.8044, 0.5, 0.4971, 0.3611, 0.5992, 0.4167, 0.4971, 0.3889, 0.5544, 0.5, 0.5992, 0.5, 0.5992, 0.5991, 0.5544, 0.5991, 0.7569, 0.6948, 0.7569, 0.75, 0.75, 0.75, 0.75, 0.6948, 0.4053, 0.7252, 0.4053, 0.5819, 0.3247, 0.6322, 0.3534, 0.7468, 0.5544, 0.7095, 0.5409, 0.7095, 0.5409, 0.7095, 0.5544, 0.7095, 0.5992, 0.6851, 0.625, 0.6851, 0.625, 0.7095, 0.5992, 0.7095, 0.625, 0.7095, 0.5992, 0.7095, 0.5992, 0.7095, 0.625, 0.7095, 0.5992, 0.5991, 0.625, 0.5991, 0.625, 0.5991, 0.5992, 0.5991, 0.5544, 0.7095, 0.5409, 0.7095, 0.5409, 0.7095, 0.5544, 0.7095, 0.5544, 0.5991, 0.5992, 0.5991, 0.5567, 0.6805, 0.5557, 0.6791, 0.5992, 0.6851, 0.5992, 0.7095, 0.5992, 0.7095, 0.5992, 0.6851, 0.5544, 0.5991, 0.5992, 0.5991, 0.5992, 0.5991, 0.5544, 0.5991, 0.5409, 0.6851, 0.5409, 0.5991, 0.5409, 0.5991, 0.5409, 0.6851, 0.4971, 0.3206, 0.4971, 0.3206, 0.5992, 0.3206, 0.5992, 0.3206, 0.4532, 0.3044, 0.5992, 0.3044, 0.5992, 0.3044, 0.4532, 0.3044, 0.375, 0.25, 0.5992, 0.25, 0.5992, 0.3044, 0.4532, 0.3044, 0.375, 0.3044, 0.8044, 0.6948, 0.8044, 0.5, 0.8206, 0.5, 0.8206, 0.6948, 0.8044, 0.6948, 0.8044, 0.5, 0.8044, 0.5, 0.8044, 0.6948, 0.375, 0.9456, 0.375, 0.3044, 0.375, 0.3206, 0.375, 0.9294, 0.375, 0.3206, 0.375, 0.3333, 0.375, 0.9167, 0.375, 0.9294, 0.375, 0.3206, 0.375, 0.1667, 0.5992, 0.1667, 0.5992, 0.25, 0.375, 0.25, 0.375, 0.25, 0.375, 0.3044, 0.375, 0.3044, 0.1794, 0.5833, 0.375, 0.1667, 0.5409, 0.75, 0.4053, 0.7095, 0.5409, 0.7095, 0.5409, 0.5991, 0.4053, 0.5, 0.4532, 0.5, 0.4971, 0.5, 0.5409, 0.5, 0.4971, 0.3206, 0.4971, 0.3611, 0.4532, 0.3611, 0.5409, 0.8611, 0.4053, 0.8611, 0.4053, 0.8333, 0.4053, 0.75, 0.5409, 0.75, 0.4532, 0.3889, 0.4532, 0.5, 0.4053, 0.5, 0.4053, 0.3889, 0.4971, 0.3889, 0.4971, 0.5, 0.4532, 0.5, 0.4532, 0.3889, 0.4971, 0.3889, 0.4532, 0.3889, 0.4532, 0.3889, 0.4971, 0.3889, 0.4532, 0.3611, 0.4053, 0.3333, 0.4053, 0.3206, 0.4532, 0.3206, 0.4532, 0.3611, 0.4971, 0.3611, 0.4971, 0.3611, 0.4532, 0.3611, 0.4532, 0.3889, 0.4532, 0.3611, 0.4532, 0.3611, 0.4532, 0.3889, 0.4971, 0.3611, 0.4971, 0.3889, 0.4532, 0.3889, 0.4532, 0.3611, 0.4971, 0.3611, 0.4971, 0.3889, 0.4971, 0.3889, 0.4971, 0.3611, 0.4053, 0.3611, 0.4532, 0.3611, 0.4532, 0.3889, 0.4053, 0.3889, 0.6434, 0.7597, 0.625, 0.6851, 0.625, 0.5991, 0.7083, 0.5, 0.7361, 0.6948, 0.7431, 0.6948, 0.7431, 0.75, 0.7361, 0.75, 0.4971, 0.3889, 0.5992, 0.4167, 0.5992, 0.5, 0.5544, 0.5, 0.5409, 0.5, 0.4971, 0.5, 0.5992, 0.8611, 0.5992, 0.8889, 0.5992, 0.8889, 0.5992, 0.8611, 0.5409, 0.8889, 0.5409, 0.8611, 0.5409, 0.8611, 0.5409, 0.8889, 0.5544, 0.8889, 0.5544, 0.8611, 0.5992, 0.8611, 0.5992, 0.8889, 0.5409, 0.8889, 0.5409, 0.8611, 0.5409, 0.8611, 0.5409, 0.8889, 0.5992, 0.8889, 0.5992, 0.8611, 0.5992, 0.875, 0.5992, 0.9167, 0.5992, 0.9167, 0.4053, 0.4167, 0.4053, 0.5819, 0.4053, 0.7252, 0.4053, 0.7658, 0.4053, 0.7846, 0.4053, 0.8611, 0.4053, 0.8681, 0.4053, 0.875, 0.4053, 0.8819, 0.4053, 0.8889, 0.4053, 0.9167, 0.4053, 0.8221, 0.4053, 0.5646, 0.4053, 0.3611, 0.7083, 0.6948, 0.7361, 0.6948, 0.7361, 0.75, 0.7083, 0.75, 0.7639, 0.6948, 0.7569, 0.6948, 0.7569, 0.5, 0.7639, 0.5, 0.5992, 0.8611, 0.625, 0.8611, 0.625, 0.8681, 0.5992, 0.8681, 0.625, 0.8681, 0.625, 0.875, 0.5992, 0.875, 0.625, 0.875, 0.625, 0.8819, 0.5992, 0.8819, 0.5992, 0.3611, 0.625, 0.3611, 0.625, 0.3681, 0.5992, 0.3681, 0.625, 0.3681, 0.625, 0.375, 0.5992, 0.375, 0.5992, 0.375, 0.625, 0.375, 0.625, 0.3819, 0.5409, 0.9294, 0.4053, 0.9294, 0.4053, 0.9167, 0.4053, 0.8889, 0.4053, 0.8819, 0.4053, 0.875, 0.4053, 0.8681, 0.4053, 0.8611, 0.5409, 0.8611, 0.5992, 0.4167, 0.4971, 0.3206, 0.5992, 0.3681, 0.8044, 0.5, 0.8044, 0.5, 0.8044, 0.5, 0.625, 0.5991, 0.625, 0.5991, 0.625, 0.5, 0.7083, 0.5, 0.7639, 0.75, 0.7569, 0.75, 0.7569, 0.6948, 0.7639, 0.6948, 0.7083, 0.5, 0.7361, 0.5, 0.7361, 0.6948, 0.7083, 0.6948, 0.7361, 0.5, 0.7431, 0.5, 0.7431, 0.6948, 0.7361, 0.6948, 0.625, 0.8333, 0.625, 0.7095, 0.625, 0.6851, 0.6434, 0.7597, 0.8044, 0.75, 0.8044, 0.6948, 0.8044, 0.6948, 0.8044, 0.75, 0.8044, 0.75, 0.8044, 0.6948, 0.8206, 0.6948, 0.8206, 0.75, 0.5409, 0.7095, 0.5409, 0.6851, 0.5409, 0.6851, 0.5409, 0.7095, 0.5992, 0.5991, 0.5992, 0.6851, 0.5992, 0.6851, 0.5992, 0.5991, 0.5511, 0.6851, 0.5514, 0.6826, 0.5523, 0.6851, 0.5514, 0.6876, 0.5992, 0.5991, 0.625, 0.5991, 0.625, 0.6851, 0.5992, 0.6851, 0.4053, 0.7658, 0.4053, 0.7252, 0.3534, 0.7468, 0.3615, 0.7793, 0.7569, 0.5, 0.7569, 0.6948, 0.75, 0.6948, 0.75, 0.5, 0.8044, 0.75, 0.7917, 0.75, 0.7917, 0.6948, 0.8044, 0.6948, 0.75, 0.5, 0.75, 0.6948, 0.7431, 0.6948, 0.7431, 0.5, 0.5409, 0.7095, 0.5409, 0.6851, 0.5409, 0.6851, 0.5409, 0.7095, 0.2917, 0.5991, 0.375, 0.5991, 0.375, 0.6851, 0.2917, 0.6851, 0.375, 0.5991, 0.4053, 0.5991, 0.4053, 0.6851, 0.375, 0.6851, 0.5409, 0.7095, 0.4053, 0.7095, 0.4053, 0.6851, 0.5409, 0.6851, 0.7917, 0.75, 0.7639, 0.75, 0.7639, 0.6948, 0.7917, 0.6948, 0.5544, 0.6916, 0.5557, 0.6911, 0.5544, 0.7095, 0.5409, 0.8889, 0.5409, 0.8611, 0.5544, 0.8611, 0.5544, 0.8889, 0.5409, 0.5991, 0.5544, 0.5991, 0.5544, 0.5991, 0.5409, 0.5991, 0.5992, 0.7095, 0.5544, 0.7095, 0.5544, 0.7095, 0.5992, 0.7095, 0.5992, 0.7095, 0.5544, 0.7095, 0.5544, 0.7095, 0.5992, 0.7095, 0.5409, 0.5, 0.5544, 0.5, 0.5544, 0.5991, 0.5409, 0.5991, 0.5409, 0.5991, 0.5544, 0.5991, 0.5544, 0.5991, 0.5409, 0.5991, 0.5409, 0.8611, 0.5544, 0.8611, 0.5544, 0.8611, 0.5409, 0.8611, 0.5992, 0.8889, 0.5544, 0.8889, 0.5544, 0.8889, 0.5992, 0.8889, 0.5409, 0.8611, 0.5544, 0.8611, 0.5544, 0.8611, 0.5409, 0.8611, 0.5992, 0.9456, 0.5544, 0.9456, 0.5544, 0.9456, 0.5992, 0.9456, 0.5409, 0.8889, 0.5544, 0.8889, 0.5544, 0.9167, 0.5409, 0.9167, 0.5409, 0.9294, 0.5544, 0.9294, 0.5544, 0.9456, 0.5409, 0.9456, 0.5409, 0.7095, 0.5544, 0.7095, 0.5544, 0.75, 0.5409, 0.75, 0.5409, 0.75, 0.5544, 0.75, 0.5544, 0.8333, 0.5409, 0.8333, 0.5532, 0.6791, 0.5544, 0.6786, 0.5544, 0.6786, 0.5532, 0.6791, 0.5521, 0.6805, 0.5532, 0.6791, 0.5532, 0.6791, 0.5521, 0.6805, 0.5514, 0.6826, 0.5521, 0.6805, 0.5521, 0.6805, 0.5514, 0.6826, 0.5574, 0.6876, 0.5567, 0.6897, 0.5567, 0.6897, 0.5574, 0.6876, 0.5544, 0.6916, 0.5532, 0.6911, 0.5532, 0.6911, 0.5544, 0.6916, 0.5557, 0.6911, 0.5544, 0.6916, 0.5544, 0.6916, 0.5557, 0.6911, 0.5557, 0.6791, 0.5567, 0.6805, 0.5567, 0.6805, 0.5557, 0.6791, 0.5511, 0.6851, 0.5514, 0.6826, 0.5514, 0.6826, 0.5511, 0.6851, 0.5567, 0.6897, 0.5557, 0.6911, 0.5557, 0.6911, 0.5567, 0.6897, 0.5577, 0.6851, 0.5574, 0.6876, 0.5574, 0.6876, 0.5577, 0.6851, 0.5514, 0.6876, 0.5511, 0.6851, 0.5511, 0.6851, 0.5514, 0.6876, 0.5574, 0.6826, 0.5577, 0.6851, 0.5577, 0.6851, 0.5574, 0.6826, 0.5521, 0.6897, 0.5514, 0.6876, 0.5514, 0.6876, 0.5521, 0.6897, 0.5567, 0.6805, 0.5574, 0.6826, 0.5574, 0.6826, 0.5567, 0.6805, 0.5532, 0.6911, 0.5521, 0.6897, 0.5521, 0.6897, 0.5532, 0.6911, 0.5544, 0.6786, 0.5557, 0.6791, 0.5557, 0.6791, 0.5544, 0.6786, 0.5409, 0.6851, 0.5511, 0.6851, 0.5514, 0.6876, 0.5409, 0.7095, 0.5514, 0.6826, 0.5521, 0.6805, 0.5532, 0.6828, 0.5523, 0.6851, 0.5514, 0.6876, 0.5523, 0.6851, 0.5532, 0.6874, 0.5521, 0.6897, 0.5523, 0.6851, 0.5532, 0.6828, 0.5544, 0.6851, 0.5532, 0.6874, 0.5544, 0.6786, 0.5557, 0.6791, 0.5544, 0.6809, 0.5532, 0.6791, 0.5557, 0.6791, 0.5567, 0.6805, 0.5556, 0.6828, 0.5544, 0.6809, 0.5532, 0.6791, 0.5544, 0.6809, 0.5532, 0.6828, 0.5521, 0.6805, 0.5544, 0.6809, 0.5556, 0.6828, 0.5544, 0.6851, 0.5532, 0.6828, 0.5577, 0.6851, 0.5574, 0.6876, 0.5565, 0.6851, 0.5574, 0.6826, 0.5574, 0.6876, 0.5567, 0.6897, 0.5556, 0.6874, 0.5565, 0.6851, 0.5574, 0.6826, 0.5565, 0.6851, 0.5556, 0.6828, 0.5567, 0.6805, 0.5565, 0.6851, 0.5556, 0.6874, 0.5544, 0.6851, 0.5556, 0.6828, 0.5544, 0.6916, 0.5532, 0.6911, 0.5544, 0.6893, 0.5557, 0.6911, 0.5532, 0.6911, 0.5521, 0.6897, 0.5532, 0.6874, 0.5544, 0.6893, 0.5557, 0.6911, 0.5544, 0.6893, 0.5556, 0.6874, 0.5567, 0.6897, 0.5544, 0.6893, 0.5532, 0.6874, 0.5544, 0.6851, 0.5556, 0.6874, 0.5409, 0.7095, 0.5532, 0.6911, 0.5544, 0.6916, 0.5544, 0.7095, 0.5409, 0.7095, 0.5521, 0.6897, 0.5532, 0.6911, 0.5409, 0.7095, 0.5514, 0.6876, 0.5521, 0.6897, 0.5409, 0.6851, 0.5514, 0.6826, 0.5511, 0.6851, 0.5409, 0.5991, 0.5521, 0.6805, 0.5514, 0.6826, 0.5409, 0.6851, 0.5532, 0.6791, 0.5544, 0.5991, 0.5544, 0.6786, 0.5557, 0.6791, 0.5544, 0.6786, 0.5544, 0.5991, 0.5574, 0.6826, 0.5992, 0.6851, 0.5577, 0.6851, 0.5521, 0.6805, 0.5409, 0.5991, 0.5544, 0.5991, 0.5532, 0.6791, 0.5567, 0.6805, 0.5992, 0.5991, 0.5992, 0.6851, 0.5574, 0.6826, 0.5544, 0.7095, 0.5567, 0.6897, 0.5574, 0.6876, 0.5992, 0.7095, 0.5567, 0.6897, 0.5544, 0.7095, 0.5557, 0.6911, 0.5992, 0.7095, 0.5574, 0.6876, 0.5577, 0.6851, 0.5992, 0.6851])
me_cube_001.use_remesh_fix_poles = True
me_cube_001.use_remesh_preserve_attributes = False
me_cube_001.update()
me_cube_003 = bpy.data.meshes.new('Cube.003')
me_cube_003.from_pydata([(-0.03719, -0.07385, -0.8925), (-0.03719, -0.07385, 0.3032), (-0.03719, 0.07404, -0.8925), (-0.03719, 0.07404, 0.3032), (0.1107, -0.07385, -0.8925), (0.1107, -0.07385, 0.3032), (0.1107, 0.07404, -0.8925), (0.1107, 0.07404, 0.3032), (-0.1042, -0.1409, -0.8078), (-0.1007, -0.1374, -0.8252), (-0.1007, -0.1374, 0.2359), (-0.1042, -0.1409, 0.2185), (-0.1042, 0.1411, 0.2185), (-0.1007, 0.1375, 0.2359), (-0.1007, 0.1375, -0.8252), (-0.1042, 0.1411, -0.8078), (0.1777, 0.1411, 0.2185), (0.1742, 0.1375, 0.2359), (0.1742, 0.1375, -0.8252), (0.1777, 0.1411, -0.8078), (0.1777, -0.1409, 0.2185), (0.1742, -0.1374, 0.2359), (0.1742, -0.1374, -0.8252), (0.1777, -0.1409, -0.8078), (-0.04609, 0.0436, -0.8958), (-0.05041, 9.629e-05, -0.8974), (-0.04609, -0.0434, -0.8958), (-0.04609, -0.0434, 0.3065), (-0.04609, 0.0436, 0.3065), (0.08025, 0.08294, -0.8958), (0.03675, 0.08726, -0.8974), (-0.006748, 0.08294, -0.8958), (-0.006748, 0.08294, 0.3065), (0.03675, 0.08726, 0.3081), (0.08025, 0.08294, 0.3065), (0.1196, -0.0434, -0.8958), (0.1239, 9.629e-05, -0.8974), (0.1196, 0.0436, -0.8958), (0.1196, 0.0436, 0.3065), (0.1239, 9.629e-05, 0.3081), (0.1196, -0.0434, 0.3065), (-0.006748, -0.08274, -0.8958), (0.03675, -0.08706, -0.8974), (0.08025, -0.08274, -0.8958), (0.08025, -0.08274, 0.3065), (0.03675, -0.08706, 0.3081), (-0.006748, -0.08274, 0.3065), (0.1138, -0.1805, -0.8078), (0.03675, -0.1937, -0.8078), (-0.04034, -0.1805, -0.8078), (-0.03842, -0.176, -0.8252), (0.03675, -0.1889, -0.8252), (0.1119, -0.176, -0.8252), (0.1119, -0.176, 0.2359), (0.03675, -0.1889, 0.2359), (-0.03842, -0.176, 0.2359), (-0.04034, -0.1805, 0.2185), (0.03675, -0.1937, 0.2185), (0.1138, -0.1805, 0.2185), (0.2174, 0.07719, -0.8078), (0.2306, 9.63e-05, -0.8078), (0.2174, -0.07699, -0.8078), (0.2129, -0.07507, -0.8252), (0.2257, 9.629e-05, -0.8252), (0.2129, 0.07526, -0.8252), (0.2129, 0.07526, 0.2359), (0.2257, 9.629e-05, 0.2359), (0.2129, -0.07507, 0.2359), (0.2174, -0.07699, 0.2185), (0.2306, 9.63e-05, 0.2185), (0.2174, 0.07719, 0.2185), (-0.04034, 0.1807, -0.8078), (0.03675, 0.1939, -0.8078), (0.1138, 0.1807, -0.8078), (0.1119, 0.1762, -0.8252), (0.03675, 0.1891, -0.8252), (-0.03842, 0.1762, -0.8252), (-0.03842, 0.1762, 0.2359), (0.03675, 0.1891, 0.2359), (0.1119, 0.1762, 0.2359), (0.1138, 0.1807, 0.2185), (0.03675, 0.1939, 0.2185), (-0.04034, 0.1807, 0.2185), (-0.1439, -0.07699, -0.8078), (-0.1571, 9.629e-05, -0.8078), (-0.1439, 0.07719, -0.8078), (-0.1394, 0.07526, -0.8252), (-0.1522, 9.63e-05, -0.8252), (-0.1394, -0.07507, -0.8252), (-0.1394, -0.07507, 0.2359), (-0.1522, 9.629e-05, 0.2359), (-0.1394, 0.07526, 0.2359), (-0.1439, 0.07719, 0.2185), (-0.1571, 9.629e-05, 0.2185), (-0.1439, -0.07699, 0.2185), (-0.05261, -0.08926, -0.883), (-0.07009, -0.1067, -0.8673), (-0.08594, -0.1226, -0.8473), (-0.08594, 0.1228, -0.8473), (-0.07009, 0.1069, -0.8673), (-0.05261, 0.08946, -0.883), (0.1261, -0.08926, -0.883), (0.1436, -0.1067, -0.8673), (0.1594, -0.1226, -0.8473), (-0.1042, -0.1409, -0.6728), (-0.1042, -0.1409, 0.05673), (-0.1042, 0.1411, 0.05673), (-0.1042, 0.1411, -0.6728), (0.1777, -0.1409, -0.6728), (0.1777, -0.1409, 0.05673), (0.1594, -0.1226, 0.258), (0.1436, -0.1067, 0.2779), (0.1261, -0.08926, 0.2937), (-0.05261, -0.08926, 0.2937), (-0.07009, -0.1067, 0.2779), (-0.08594, -0.1226, 0.258), (-0.05261, 0.08946, 0.2937), (-0.07009, 0.1069, 0.2779), (-0.08594, 0.1228, 0.258), (0.1261, 0.08946, 0.2937), (0.1436, 0.1069, 0.2779), (0.1594, 0.1228, 0.258), (0.1777, 0.1411, 0.05673), (0.1777, 0.1411, -0.6728), (0.1594, 0.1228, -0.8473), (0.1436, 0.1069, -0.8673), (0.1261, 0.08946, -0.883), (-0.03036, 0.1573, 0.258), (-0.02176, 0.1367, 0.2782), (-0.01276, 0.1127, 0.2946), (0.03675, 0.1687, 0.258), (0.03675, 0.1465, 0.2784), (0.03675, 0.1202, 0.2954), (0.1039, 0.1573, 0.258), (0.09527, 0.1367, 0.2782), (0.08626, 0.1127, 0.2946), (-0.04034, 0.1807, -0.6728), (-0.04034, 0.1807, 0.05673), (0.03675, 0.1939, -0.6728), (0.03675, 0.1939, 0.05673), (0.1138, 0.1807, -0.6728), (0.1138, 0.1807, 0.05673), (0.2174, 0.07719, -0.6728), (0.2174, 0.07719, 0.05673), (0.2306, 9.63e-05, -0.6728), (0.2306, 9.63e-05, 0.05673), (0.2174, -0.07699, -0.6728), (0.2174, -0.07699, 0.05673), (-0.1204, -0.06701, 0.258), (-0.09981, -0.05842, 0.2782), (-0.07584, -0.04941, 0.2946), (-0.1319, 9.629e-05, 0.258), (-0.1096, 9.629e-05, 0.2784), (-0.08335, 9.629e-05, 0.2954), (-0.1204, 0.06721, 0.258), (-0.09981, 0.05861, 0.2782), (-0.07584, 0.0496, 0.2946), (-0.007581, 0.04443, -0.9028), (0.03675, 0.04606, -0.9052), (0.08108, 0.04443, -0.9028), (-0.009209, 9.629e-05, -0.9052), (0.03675, 9.63e-05, -0.9078), (0.08271, 9.63e-05, -0.9052), (-0.007581, -0.04424, -0.9028), (0.03675, -0.04586, -0.9052), (0.08108, -0.04424, -0.9028), (0.07517, 0.03851, 0.3147), (0.03675, 0.05442, 0.3147), (-0.001664, 0.03851, 0.3147), (0.09108, 9.629e-05, 0.3147), (-0.01758, 9.629e-05, 0.3147), (0.07517, -0.03832, 0.3147), (0.03675, -0.05423, 0.3147), (-0.001664, -0.03832, 0.3147), (-0.1439, -0.07699, -0.6728), (-0.1439, -0.07699, 0.05673), (-0.1571, 9.629e-05, -0.6728), (-0.1571, 9.629e-05, 0.05673), (-0.1439, 0.07719, -0.6728), (-0.1439, 0.07719, 0.05673), (0.1039, -0.1571, 0.258), (0.09527, -0.1365, 0.2782), (0.08626, -0.1125, 0.2946), (0.03675, -0.1685, 0.258), (0.03675, -0.1463, 0.2784), (0.03675, -0.12, 0.2954), (-0.03036, -0.1571, 0.258), (-0.02176, -0.1365, 0.2782), (-0.01276, -0.1125, 0.2946), (0.1493, 0.0496, -0.884), (0.1733, 0.05861, -0.8675), (0.1939, 0.06721, -0.8473), (0.1569, 9.629e-05, -0.8847), (0.1831, 9.629e-05, -0.8677), (0.2054, 9.629e-05, -0.8474), (0.1493, -0.04941, -0.884), (0.1733, -0.05842, -0.8675), (0.1939, -0.06701, -0.8473), (0.1939, 0.06721, 0.258), (0.1733, 0.05861, 0.2782), (0.1493, 0.0496, 0.2946), (0.2054, 9.629e-05, 0.258), (0.1831, 9.629e-05, 0.2784), (0.1569, 9.629e-05, 0.2954), (0.1939, -0.06701, 0.258), (0.1733, -0.05842, 0.2782), (0.1493, -0.04941, 0.2946), (-0.01276, 0.1127, -0.884), (-0.02176, 0.1367, -0.8675), (-0.03036, 0.1573, -0.8473), (0.03675, 0.1202, -0.8847), (0.03675, 0.1465, -0.8677), (0.03675, 0.1687, -0.8474), (0.08626, 0.1127, -0.884), (0.09527, 0.1367, -0.8675), (0.1039, 0.1573, -0.8473), (0.08626, -0.1125, -0.884), (0.09527, -0.1365, -0.8675), (0.1039, -0.1571, -0.8473), (0.03675, -0.12, -0.8847), (0.03675, -0.1463, -0.8677), (0.03675, -0.1685, -0.8474), (-0.01276, -0.1125, -0.884), (-0.02176, -0.1365, -0.8675), (-0.03036, -0.1571, -0.8473), (0.1138, -0.1805, -0.6728), (0.1138, -0.1805, 0.05673), (0.03675, -0.1937, -0.6728), (0.03675, -0.1937, 0.05673), (-0.04034, -0.1805, -0.6728), (-0.04034, -0.1805, 0.05673), (-0.07584, -0.04941, -0.884), (-0.09981, -0.05842, -0.8675), (-0.1204, -0.06701, -0.8473), (-0.08335, 9.629e-05, -0.8847), (-0.1096, 9.63e-05, -0.8677), (-0.1319, 9.63e-05, -0.8474), (-0.07584, 0.0496, -0.884), (-0.09981, 0.05861, -0.8675), (-0.1204, 0.06721, -0.8473), (0.07158, 0.03493, 0.3291), (0.03675, 0.04936, 0.3291), (0.00192, 0.03493, 0.3291), (0.08601, 9.629e-05, 0.3291), (-0.01251, 9.629e-05, 0.3291), (0.07158, -0.03474, 0.3291), (0.03675, -0.04916, 0.3291), (0.00192, -0.03474, 0.3291), (0.07517, 0.03851, 0.3287), (0.03675, 0.05442, 0.3287), (-0.001664, 0.03851, 0.3287), (0.09108, 9.629e-05, 0.3287), (-0.01758, 9.629e-05, 0.3287), (0.07517, -0.03832, 0.3287), (-0.001664, -0.03832, 0.3287), (0.03675, -0.05423, 0.3287), (0.03675, 0.03273, 0.3313), (0.08601, 9.629e-05, 0.3313), (0.004116, 9.629e-05, 0.3313), (0.03675, -0.04916, 0.3313), (0.05983, 0.02317, 0.3313), (0.01367, 0.02317, 0.3313), (0.05983, -0.02298, 0.3313), (0.01367, -0.02298, 0.3313), (0.07158, 0.03493, 0.3313), (0.03675, 0.04936, 0.3313), (0.00192, 0.03493, 0.3313), (0.06939, 9.629e-05, 0.3313), (-0.01251, 9.629e-05, 0.3313), (0.07158, -0.03474, 0.3313), (0.00192, -0.03474, 0.3313), (0.03675, -0.03254, 0.3313), (0.03675, 0.03273, 0.3435), (0.03675, 9.629e-05, 0.3435), (0.06939, 9.629e-05, 0.3435), (0.004116, 9.629e-05, 0.3435), (0.03675, -0.03254, 0.3435), (0.05983, 0.02317, 0.3435), (0.01367, 0.02317, 0.3435), (0.05983, -0.02298, 0.3435), (0.01367, -0.02298, 0.3435), (-0.02498, 0.0001019, 0.3128), (-0.04797, 0.02486, 0.3066), (-0.07417, 9.603e-05, 0.2985), (-0.04797, -0.02466, 0.3066), (-0.02802, 0.01233, 0.3121), (-0.02802, -0.01214, 0.3121), (-0.06067, 0.02166, 0.3028), (-0.0363, 0.02134, 0.3099), (-0.07055, -0.01217, 0.2997), (-0.07055, 0.01237, 0.2997), (-0.03631, -0.02115, 0.3099), (-0.06067, -0.02147, 0.3028), (-0.03332, 0.0001012, 0.3169), (-0.04998, 0.01797, 0.312), (-0.06882, 9.609e-05, 0.3065), (-0.04998, -0.01778, 0.312), (-0.03554, 0.008975, 0.3163), (-0.03554, -0.008781, 0.3163), (-0.05921, 0.01572, 0.3093), (-0.04152, 0.01543, 0.3145), (-0.06628, -0.008812, 0.3073), (-0.06628, 0.009005, 0.3073), (-0.04153, -0.01524, 0.3145), (-0.0592, -0.01552, 0.3093), (-0.03254, -0.01047, 0.3171), (-0.02989, 8.954e-05, 0.3179), (-0.03253, 0.01065, 0.3171), (-0.03971, 0.01838, 0.315), (-0.04986, 0.02145, 0.3121), (-0.06083, 0.01878, 0.3089), (-0.06924, 0.0108, 0.3064), (-0.07229, 9.655e-05, 0.3055), (-0.06924, -0.01061, 0.3064), (-0.06083, -0.01859, 0.3089), (-0.04986, -0.02126, 0.3121), (-0.03971, -0.01819, 0.315), (-0.04312, 9.989e-05, 0.3313), (-0.05482, 0.01276, 0.3279), (-0.06828, 9.617e-05, 0.324), (-0.05482, -0.01257, 0.3279), (-0.0447, 0.006465, 0.3309), (-0.0447, -0.006271, 0.3309), (-0.06142, 0.01113, 0.326), (-0.0489, 0.011, 0.3296), (-0.0665, -0.006117, 0.3245), (-0.0665, 0.00631, 0.3245), (-0.0489, -0.01081, 0.3296), (-0.06142, -0.01093, 0.326), (-0.0402, -0.00879, 0.3322), (-0.03798, 9.054e-05, 0.3328), (-0.04019, 0.008978, 0.3322), (-0.04618, 0.01543, 0.3304), (-0.05464, 0.01797, 0.328), (-0.06386, 0.01572, 0.3253), (-0.07093, 0.009005, 0.3232), (-0.07348, 9.65e-05, 0.3225), (-0.07094, -0.008813, 0.3232), (-0.06386, -0.01553, 0.3253), (-0.05463, -0.01778, 0.328), (-0.04618, -0.01523, 0.3304), (-0.04985, 9.815e-05, 0.3306), (-0.05541, 0.006047, 0.3289), (-0.06166, 9.624e-05, 0.3271), (-0.05542, -0.005854, 0.3289), (-0.05059, 0.003073, 0.3303), (-0.05059, -0.00288, 0.3303), (-0.05595, -0.007673, 0.3312), (-0.05849, 0.005289, 0.328), (-0.05259, 0.005208, 0.3298), (-0.06422, 9.622e-05, 0.3288), (-0.06083, -0.002858, 0.3273), (-0.06083, 0.003051, 0.3273), (-0.05595, 0.007866, 0.3312), (-0.05259, -0.005017, 0.3298), (-0.05849, -0.005095, 0.328), (-0.04878, 9.851e-05, 0.3333), (-0.04503, -0.006278, 0.332), (-0.04344, 9.204e-05, 0.3324), (-0.04502, 0.006467, 0.332), (-0.04922, 0.011, 0.3307), (-0.05514, 0.01276, 0.329), (-0.06174, 0.01113, 0.3271), (-0.06682, 0.00631, 0.3256), (-0.0686, 9.643e-05, 0.3251), (-0.06682, -0.006118, 0.3256), (-0.06174, -0.01093, 0.3271), (-0.05514, -0.01257, 0.329), (-0.04922, -0.0108, 0.3307), (-0.05051, 9.84e-05, 0.3328), (-0.0562, 0.006002, 0.3311), (-0.06222, 9.634e-05, 0.3294), (-0.0562, -0.005809, 0.3311), (-0.05126, 0.003009, 0.3326), (-0.05126, -0.002816, 0.3326), (-0.05918, 0.005258, 0.3303), (-0.05332, 0.00516, 0.332), (-0.0614, -0.00289, 0.3296), (-0.0614, 0.003083, 0.3296), (-0.05332, -0.004968, 0.332), (-0.05918, -0.005065, 0.3303), (-0.04976, 0.00401, 0.333), (-0.04976, -0.003817, 0.333), (-0.06001, 0.006858, 0.33), (-0.05233, 0.006786, 0.3323), (-0.06313, -0.003705, 0.3291), (-0.06313, 0.003898, 0.3291), (-0.05233, -0.006594, 0.3323), (-0.06001, -0.006665, 0.33), (-0.05885, -0.007792, 0.3413), (-0.06664, -2.241e-05, 0.3372), (-0.0585, 0.007747, 0.3401), (-0.0515, -2.006e-05, 0.3421), (-0.05238, 0.003892, 0.3422), (-0.05249, -0.003936, 0.3425), (-0.06257, 0.00674, 0.339), (-0.05513, 0.006667, 0.342), (-0.06571, -0.003824, 0.3381), (-0.0656, 0.003779, 0.3377), (-0.05497, -0.006757, 0.3424), (-0.06273, -0.006784, 0.3395), (-0.06993, 0.006003, 0.3327), (-0.04738, 0.00648, 0.3393), (-0.06978, 0.002506, 0.3318), (-0.04723, 0.002983, 0.3383), (-0.06972, -0.001118, 0.3315), (-0.04717, -0.0006412, 0.3381), (-0.06975, -0.004731, 0.3319), (-0.0472, -0.004254, 0.3385), (-0.06987, -0.008194, 0.333), (-0.04733, -0.007717, 0.3396), (-0.07008, -0.01137, 0.3347), (-0.04754, -0.0109, 0.3413), (-0.07037, -0.01415, 0.337), (-0.04783, -0.01367, 0.3435), (-0.07073, -0.01641, 0.3397), (-0.04818, -0.01593, 0.3463), (-0.07113, -0.01807, 0.3428), (-0.04859, -0.01759, 0.3494), (-0.07158, -0.01907, 0.3462), (-0.04904, -0.01859, 0.3528), (-0.07205, -0.01937, 0.3497), (-0.0495, -0.01889, 0.3563), (-0.07252, -0.01895, 0.3532), (-0.04997, -0.01848, 0.3598), (-0.07297, -0.01784, 0.3565), (-0.05043, -0.01736, 0.3631), (-0.0734, -0.01608, 0.3596), (-0.05085, -0.0156, 0.3661), (-0.07377, -0.01372, 0.3622), (-0.05122, -0.01325, 0.3688), (-0.07408, -0.01088, 0.3644), (-0.05153, -0.0104, 0.371), (-0.07431, -0.007641, 0.366), (-0.05177, -0.007164, 0.3726), (-0.07446, -0.004144, 0.3669), (-0.05192, -0.003667, 0.3735), (-0.07452, -0.0005194, 0.3672), (-0.05198, -4.235e-05, 0.3738), (-0.07449, 0.003094, 0.3668), (-0.05195, 0.003571, 0.3734), (-0.07437, 0.006556, 0.3657), (-0.05182, 0.007033, 0.3723), (-0.07416, 0.009735, 0.364), (-0.05161, 0.01021, 0.3706), (-0.07387, 0.01251, 0.3617), (-0.05133, 0.01299, 0.3683), (-0.07352, 0.01477, 0.359), (-0.05097, 0.01525, 0.3656), (-0.07311, 0.01643, 0.3559), (-0.05056, 0.01691, 0.3624), (-0.07266, 0.01743, 0.3525), (-0.05011, 0.01791, 0.3591), (-0.07219, 0.01773, 0.349), (-0.04965, 0.01821, 0.3556), (-0.07172, 0.01732, 0.3455), (-0.04918, 0.01779, 0.3521), (-0.07127, 0.0162, 0.3422), (-0.04872, 0.01668, 0.3488), (-0.07084, 0.01444, 0.3391), (-0.0483, 0.01491, 0.3457), (-0.07047, 0.01209, 0.3365), (-0.04793, 0.01256, 0.343), (-0.07016, 0.009238, 0.3343), (-0.04762, 0.009715, 0.3409)], [], [(127, 128, 131, 130), (128, 129, 132, 131), (130, 131, 134, 133), (131, 132, 135, 134), (13, 118, 127, 77), (118, 117, 128, 127), (117, 116, 129, 128), (116, 3, 32, 129), (129, 32, 33, 132), (132, 33, 34, 135), (135, 34, 7, 119), (134, 135, 119, 120), (133, 134, 120, 121), (79, 133, 121, 17), (78, 130, 133, 79), (77, 127, 130, 78), (138, 139, 141, 140), (106, 137, 136, 107), (15, 107, 136, 71), (140, 141, 122, 123), (106, 12, 82, 137), (137, 82, 81, 139), (139, 81, 80, 141), (141, 80, 16, 122), (142, 143, 145, 144), (73, 140, 123, 19), (72, 138, 140, 73), (71, 136, 138, 72), (144, 145, 147, 146), (122, 143, 142, 123), (19, 123, 142, 59), (146, 147, 109, 108), (122, 16, 70, 143), (143, 70, 69, 145), (145, 69, 68, 147), (147, 68, 20, 109), (174, 175, 177, 176), (61, 146, 108, 23), (60, 144, 146, 61), (59, 142, 144, 60), (148, 149, 152, 151), (149, 150, 153, 152), (151, 152, 155, 154), (152, 153, 156, 155), (10, 115, 148, 89), (115, 114, 149, 148), (114, 113, 150, 149), (113, 1, 27, 150), (168, 28, 282, 288), (150, 27, 284, 292), (156, 28, 3, 116), (155, 156, 116, 117), (154, 155, 117, 118), (91, 154, 118, 13), (90, 151, 154, 91), (89, 148, 151, 90), (157, 158, 161, 160), (158, 159, 162, 161), (160, 161, 164, 163), (161, 162, 165, 164), (2, 31, 157, 24), (31, 30, 158, 157), (30, 29, 159, 158), (29, 6, 37, 159), (159, 37, 36, 162), (162, 36, 35, 165), (165, 35, 4, 43), (164, 165, 43, 42), (163, 164, 42, 41), (26, 163, 41, 0), (25, 160, 163, 26), (24, 157, 160, 25), (171, 169, 251, 253), (170, 173, 254, 252), (166, 167, 249, 248), (173, 172, 255, 254), (7, 34, 166, 38), (34, 33, 167, 166), (33, 32, 168, 167), (32, 3, 28, 168), (153, 283, 290, 156), (173, 27, 1, 46), (172, 173, 46, 45), (171, 172, 45, 44), (40, 171, 44, 5), (39, 169, 171, 40), (38, 166, 169, 39), (176, 177, 179, 178), (104, 105, 175, 174), (8, 104, 174, 83), (178, 179, 106, 107), (105, 11, 94, 175), (175, 94, 93, 177), (177, 93, 92, 179), (179, 92, 12, 106), (225, 226, 228, 227), (85, 178, 107, 15), (84, 176, 178, 85), (83, 174, 176, 84), (180, 181, 184, 183), (181, 182, 185, 184), (183, 184, 187, 186), (184, 185, 188, 187), (21, 110, 180, 53), (110, 111, 181, 180), (111, 112, 182, 181), (112, 5, 44, 182), (182, 44, 45, 185), (185, 45, 46, 188), (188, 46, 1, 113), (187, 188, 113, 114), (186, 187, 114, 115), (55, 186, 115, 10), (54, 183, 186, 55), (53, 180, 183, 54), (189, 190, 193, 192), (190, 191, 194, 193), (192, 193, 196, 195), (193, 194, 197, 196), (6, 126, 189, 37), (126, 125, 190, 189), (125, 124, 191, 190), (124, 18, 64, 191), (191, 64, 63, 194), (194, 63, 62, 197), (197, 62, 22, 103), (196, 197, 103, 102), (195, 196, 102, 101), (35, 195, 101, 4), (36, 192, 195, 35), (37, 189, 192, 36), (198, 199, 202, 201), (199, 200, 203, 202), (201, 202, 205, 204), (202, 203, 206, 205), (17, 121, 198, 65), (121, 120, 199, 198), (120, 119, 200, 199), (119, 7, 38, 200), (200, 38, 39, 203), (203, 39, 40, 206), (206, 40, 5, 112), (205, 206, 112, 111), (204, 205, 111, 110), (67, 204, 110, 21), (66, 201, 204, 67), (65, 198, 201, 66), (207, 208, 211, 210), (208, 209, 212, 211), (210, 211, 214, 213), (211, 212, 215, 214), (2, 100, 207, 31), (100, 99, 208, 207), (99, 98, 209, 208), (98, 14, 76, 209), (209, 76, 75, 212), (212, 75, 74, 215), (215, 74, 18, 124), (214, 215, 124, 125), (213, 214, 125, 126), (29, 213, 126, 6), (30, 210, 213, 29), (31, 207, 210, 30), (216, 217, 220, 219), (217, 218, 221, 220), (219, 220, 223, 222), (220, 221, 224, 223), (4, 101, 216, 43), (101, 102, 217, 216), (102, 103, 218, 217), (103, 22, 52, 218), (218, 52, 51, 221), (221, 51, 50, 224), (224, 50, 9, 97), (223, 224, 97, 96), (222, 223, 96, 95), (41, 222, 95, 0), (42, 219, 222, 41), (43, 216, 219, 42), (227, 228, 230, 229), (108, 109, 226, 225), (23, 108, 225, 47), (229, 230, 105, 104), (109, 20, 58, 226), (226, 58, 57, 228), (228, 57, 56, 230), (230, 56, 11, 105), (49, 229, 104, 8), (48, 227, 229, 49), (47, 225, 227, 48), (47, 48, 51, 52), (8, 9, 50, 49), (48, 49, 50, 51), (52, 22, 23, 47), (53, 54, 57, 58), (10, 11, 56, 55), (54, 55, 56, 57), (58, 20, 21, 53), (59, 60, 63, 64), (22, 62, 61, 23), (60, 61, 62, 63), (64, 18, 19, 59), (65, 66, 69, 70), (20, 68, 67, 21), (66, 67, 68, 69), (70, 16, 17, 65), (71, 72, 75, 76), (18, 74, 73, 19), (72, 73, 74, 75), (76, 14, 15, 71), (77, 78, 81, 82), (16, 80, 79, 17), (78, 79, 80, 81), (82, 12, 13, 77), (83, 84, 87, 88), (14, 86, 85, 15), (84, 85, 86, 87), (88, 9, 8, 83), (89, 90, 93, 94), (12, 92, 91, 13), (90, 91, 92, 93), (94, 11, 10, 89), (231, 232, 235, 234), (232, 233, 236, 235), (234, 235, 238, 237), (235, 236, 239, 238), (0, 95, 231, 26), (95, 96, 232, 231), (96, 97, 233, 232), (97, 9, 88, 233), (233, 88, 87, 236), (236, 87, 86, 239), (239, 86, 14, 98), (238, 239, 98, 99), (237, 238, 99, 100), (24, 237, 100, 2), (25, 234, 237, 24), (26, 231, 234, 25), (136, 137, 139, 138), (245, 243, 257, 269), (246, 245, 269, 259), (241, 242, 266, 265), (242, 244, 268, 266), (167, 168, 250, 249), (172, 171, 253, 255), (168, 170, 252, 250), (169, 166, 248, 251), (241, 240, 248, 249), (242, 241, 249, 250), (240, 243, 251, 248), (244, 242, 250, 252), (243, 245, 253, 251), (247, 244, 252, 254), (245, 246, 255, 253), (246, 247, 254, 255), (258, 263, 280, 275), (263, 271, 276, 280), (260, 256, 272, 277), (267, 260, 277, 274), (243, 240, 264, 257), (240, 241, 265, 264), (247, 246, 259, 270), (244, 247, 270, 268), (256, 260, 264, 265), (261, 256, 265, 266), (260, 267, 257, 264), (258, 261, 266, 268), (267, 262, 269, 257), (263, 258, 268, 270), (262, 271, 259, 269), (271, 263, 270, 259), (277, 272, 273, 274), (272, 278, 275, 273), (274, 273, 276, 279), (273, 275, 280, 276), (261, 258, 275, 278), (256, 261, 278, 272), (271, 262, 279, 276), (262, 267, 274, 279), (291, 286, 305, 316), (282, 287, 310, 309), (281, 285, 307, 306), (285, 288, 308, 307), (283, 289, 313, 312), (288, 282, 309, 308), (286, 281, 306, 305), (287, 290, 311, 310), (284, 291, 316, 315), (170, 281, 286, 173), (300, 294, 333, 332), (302, 295, 336, 335), (304, 296, 339, 338), (297, 300, 332, 331), (299, 302, 335, 334), (301, 304, 338, 337), (293, 297, 331, 330), (303, 298, 329, 340), (294, 299, 334, 333), (292, 284, 315, 314), (289, 292, 314, 313), (290, 283, 312, 311), (293, 298, 305, 306), (297, 293, 306, 307), (300, 297, 307, 308), (294, 300, 308, 309), (299, 294, 309, 310), (302, 299, 310, 311), (295, 302, 311, 312), (301, 295, 312, 313), (304, 301, 313, 314), (296, 304, 314, 315), (303, 296, 315, 316), (298, 303, 316, 305), (317, 321, 359, 358), (327, 322, 357, 368), (318, 323, 362, 361), (319, 325, 365, 364), (322, 317, 358, 357), (320, 327, 368, 367), (324, 318, 361, 360), (326, 319, 364, 363), (328, 320, 367, 366), (296, 303, 340, 339), (298, 293, 330, 329), (295, 301, 337, 336), (317, 322, 329, 330), (321, 317, 330, 331), (324, 321, 331, 332), (318, 324, 332, 333), (323, 318, 333, 334), (326, 323, 334, 335), (319, 326, 335, 336), (325, 319, 336, 337), (328, 325, 337, 338), (320, 328, 338, 339), (327, 320, 339, 340), (322, 327, 340, 329), (343, 351, 377, 371), (346, 341, 369, 374), (344, 354, 379, 372), (349, 342, 370, 376), (352, 343, 371, 378), (355, 344, 372, 380), (345, 349, 376, 373), (348, 352, 378, 375), (351, 355, 380, 377), (325, 328, 366, 365), (323, 326, 363, 362), (321, 324, 360, 359), (341, 346, 357, 358), (345, 341, 358, 359), (349, 345, 359, 360), (342, 349, 360, 361), (348, 342, 361, 362), (352, 348, 362, 363), (343, 352, 363, 364), (351, 343, 364, 365), (355, 351, 365, 366), (344, 355, 366, 367), (354, 344, 367, 368), (346, 354, 368, 357), (377, 380, 388, 385), (369, 373, 381, 356), (379, 374, 382, 387), (370, 375, 383, 353), (371, 377, 385, 350), (374, 369, 356, 382), (372, 379, 387, 347), (376, 370, 353, 384), (378, 371, 350, 386), (342, 348, 375, 370), (354, 346, 374, 379), (341, 345, 373, 369), (387, 382, 394, 399), (353, 383, 395, 391), (350, 385, 397, 390), (382, 356, 392, 394), (347, 387, 399, 389), (384, 353, 391, 396), (386, 350, 390, 398), (388, 347, 389, 400), (381, 384, 396, 393), (375, 378, 386, 383), (373, 376, 384, 381), (380, 372, 347, 388), (356, 381, 393, 392), (385, 388, 400, 397), (383, 386, 398, 395), (409, 410, 412, 411), (411, 412, 414, 413), (413, 414, 416, 415), (415, 416, 418, 417), (417, 418, 420, 419), (419, 420, 422, 421), (421, 422, 424, 423), (423, 424, 426, 425), (425, 426, 428, 427), (427, 428, 430, 429), (429, 430, 432, 431), (431, 432, 434, 433), (433, 434, 436, 435), (435, 436, 438, 437), (437, 438, 440, 439), (439, 440, 442, 441), (441, 442, 444, 443), (443, 444, 446, 445), (445, 446, 448, 447), (447, 448, 450, 449), (449, 450, 452, 451), (451, 452, 454, 453), (453, 454, 456, 455), (455, 456, 458, 457), (457, 458, 460, 459), (459, 460, 462, 461), (404, 402, 464, 462, 460, 458, 456, 454, 452, 450, 448, 446, 444, 442, 440, 438, 436, 434, 432, 430, 428, 426, 424, 422, 420, 418, 416, 414, 412, 410, 408, 406), (461, 462, 464, 463), (401, 403, 405, 407, 409, 411, 413, 415, 417, 419, 421, 423, 425, 427, 429, 431, 433, 435, 437, 439, 441, 443, 445, 447, 449, 451, 453, 455, 457, 459, 461, 463), (407, 408, 410, 409), (405, 406, 408, 407), (403, 404, 406, 405), (401, 402, 404, 403), (463, 464, 402, 401), (156, 287, 282, 28), (156, 290, 287), (289, 283, 153, 150), (292, 289, 150), (173, 291, 284, 27), (173, 286, 291), (285, 281, 170, 168), (288, 285, 168)])
_uv = me_cube_003.uv_layers.new(name='UVMap')
_uv.uv.foreach_set('vector', [0.5661, 0.3125, 0.5857, 0.3125, 0.5857, 0.375, 0.5661, 0.375, 0.5857, 0.3125, 0.6054, 0.3125, 0.6054, 0.375, 0.5857, 0.375, 0.5661, 0.375, 0.5857, 0.375, 0.5858, 0.4375, 0.5661, 0.4375, 0.5857, 0.375, 0.6054, 0.375, 0.6055, 0.4375, 0.5858, 0.4375, 0.5464, 0.25, 0.5661, 0.25, 0.5661, 0.3125, 0.5464, 0.3125, 0.5661, 0.25, 0.5857, 0.25, 0.5857, 0.3125, 0.5661, 0.3125, 0.5857, 0.25, 0.6054, 0.25, 0.6054, 0.3125, 0.5857, 0.3125, 0.6054, 0.25, 0.625, 0.25, 0.625, 0.3125, 0.6054, 0.3125, 0.6054, 0.3125, 0.625, 0.3125, 0.625, 0.375, 0.6054, 0.375, 0.6054, 0.375, 0.625, 0.375, 0.625, 0.4375, 0.6055, 0.4375, 0.6055, 0.4375, 0.625, 0.4375, 0.625, 0.5, 0.6071, 0.5, 0.5858, 0.4375, 0.6055, 0.4375, 0.6071, 0.5, 0.5863, 0.5, 0.5661, 0.4375, 0.5858, 0.4375, 0.5863, 0.5, 0.5661, 0.5, 0.5464, 0.4375, 0.5661, 0.4375, 0.5661, 0.5, 0.5464, 0.5, 0.5464, 0.375, 0.5661, 0.375, 0.5661, 0.4375, 0.5464, 0.4375, 0.5464, 0.3125, 0.5661, 0.3125, 0.5661, 0.375, 0.5464, 0.375, 0.4799, 0.375, 0.5201, 0.375, 0.5201, 0.4375, 0.4799, 0.4375, 0.5201, 0.25, 0.5201, 0.3125, 0.4799, 0.3125, 0.4799, 0.25, 0.4598, 0.25, 0.4799, 0.25, 0.4799, 0.3125, 0.4598, 0.3125, 0.4799, 0.4375, 0.5201, 0.4375, 0.5201, 0.5, 0.4799, 0.5, 0.5201, 0.25, 0.5402, 0.25, 0.5402, 0.3125, 0.5201, 0.3125, 0.5201, 0.3125, 0.5402, 0.3125, 0.5402, 0.375, 0.5201, 0.375, 0.5201, 0.375, 0.5402, 0.375, 0.5402, 0.4375, 0.5201, 0.4375, 0.5201, 0.4375, 0.5402, 0.4375, 0.5402, 0.5, 0.5201, 0.5, 0.4799, 0.5625, 0.5201, 0.5625, 0.5201, 0.625, 0.4799, 0.625, 0.4598, 0.4375, 0.4799, 0.4375, 0.4799, 0.5, 0.4598, 0.5, 0.4598, 0.375, 0.4799, 0.375, 0.4799, 0.4375, 0.4598, 0.4375, 0.4598, 0.3125, 0.4799, 0.3125, 0.4799, 0.375, 0.4598, 0.375, 0.4799, 0.625, 0.5201, 0.625, 0.5201, 0.6875, 0.4799, 0.6875, 0.5201, 0.5, 0.5201, 0.5625, 0.4799, 0.5625, 0.4799, 0.5, 0.4598, 0.5, 0.4799, 0.5, 0.4799, 0.5625, 0.4598, 0.5625, 0.4799, 0.6875, 0.5201, 0.6875, 0.5201, 0.75, 0.4799, 0.75, 0.5201, 0.5, 0.5402, 0.5, 0.5402, 0.5625, 0.5201, 0.5625, 0.5201, 0.5625, 0.5402, 0.5625, 0.5402, 0.625, 0.5201, 0.625, 0.5201, 0.625, 0.5402, 0.625, 0.5402, 0.6875, 0.5201, 0.6875, 0.5201, 0.6875, 0.5402, 0.6875, 0.5402, 0.75, 0.5201, 0.75, 0.4799, 0.0625, 0.5201, 0.0625, 0.5201, 0.125, 0.4799, 0.125, 0.4598, 0.6875, 0.4799, 0.6875, 0.4799, 0.75, 0.4598, 0.75, 0.4598, 0.625, 0.4799, 0.625, 0.4799, 0.6875, 0.4598, 0.6875, 0.4598, 0.5625, 0.4799, 0.5625, 0.4799, 0.625, 0.4598, 0.625, 0.5661, 0.0625, 0.5857, 0.0625, 0.5857, 0.125, 0.5661, 0.125, 0.5857, 0.0625, 0.6054, 0.0625, 0.6054, 0.125, 0.5857, 0.125, 0.5661, 0.125, 0.5857, 0.125, 0.5857, 0.1875, 0.5661, 0.1875, 0.5857, 0.125, 0.6054, 0.125, 0.6054, 0.1875, 0.5857, 0.1875, 0.5464, 0.0, 0.5661, 0.0, 0.5661, 0.0625, 0.5464, 0.0625, 0.5661, 0.0, 0.5857, 0.0, 0.5857, 0.0625, 0.5661, 0.0625, 0.5857, 0.0, 0.6054, 0.0, 0.6054, 0.0625, 0.5857, 0.0625, 0.6054, 0.0, 0.625, 0.0, 0.625, 0.0625, 0.6054, 0.0625, 0.8127, 0.5625, 0.875, 0.5625, 0.875, 0.5884, 0.8552, 0.5935, 0.6054, 0.0625, 0.625, 0.0625, 0.625, 0.08844, 0.6176, 0.09604, 0.6054, 0.1875, 0.625, 0.1875, 0.625, 0.25, 0.6054, 0.25, 0.5857, 0.1875, 0.6054, 0.1875, 0.6054, 0.25, 0.5857, 0.25, 0.5661, 0.1875, 0.5857, 0.1875, 0.5857, 0.25, 0.5661, 0.25, 0.5464, 0.1875, 0.5661, 0.1875, 0.5661, 0.25, 0.5464, 0.25, 0.5464, 0.125, 0.5661, 0.125, 0.5661, 0.1875, 0.5464, 0.1875, 0.5464, 0.0625, 0.5661, 0.0625, 0.5661, 0.125, 0.5464, 0.125, 0.1873, 0.5625, 0.2484, 0.5625, 0.2476, 0.625, 0.1872, 0.625, 0.2484, 0.5625, 0.3063, 0.5625, 0.3039, 0.625, 0.2476, 0.625, 0.1872, 0.625, 0.2476, 0.625, 0.2484, 0.6875, 0.1873, 0.6875, 0.2476, 0.625, 0.3039, 0.625, 0.3063, 0.6875, 0.2484, 0.6875, 0.125, 0.5, 0.1875, 0.5, 0.1873, 0.5625, 0.125, 0.5625, 0.1875, 0.5, 0.25, 0.5, 0.2484, 0.5625, 0.1873, 0.5625, 0.25, 0.5, 0.3125, 0.5, 0.3063, 0.5625, 0.2484, 0.5625, 0.3125, 0.5, 0.375, 0.5, 0.3553, 0.5625, 0.3063, 0.5625, 0.3063, 0.5625, 0.3553, 0.5625, 0.3512, 0.625, 0.3039, 0.625, 0.3039, 0.625, 0.3512, 0.625, 0.3553, 0.6875, 0.3063, 0.6875, 0.3063, 0.6875, 0.3553, 0.6875, 0.375, 0.75, 0.3125, 0.75, 0.2484, 0.6875, 0.3063, 0.6875, 0.3125, 0.75, 0.25, 0.75, 0.1873, 0.6875, 0.2484, 0.6875, 0.25, 0.75, 0.1875, 0.75, 0.125, 0.6875, 0.1873, 0.6875, 0.1875, 0.75, 0.125, 0.75, 0.125, 0.625, 0.1872, 0.625, 0.1873, 0.6875, 0.125, 0.6875, 0.125, 0.5625, 0.1873, 0.5625, 0.1872, 0.625, 0.125, 0.625, 0.6937, 0.6875, 0.6961, 0.625, 0.6961, 0.625, 0.6937, 0.6875, 0.8128, 0.625, 0.8127, 0.6875, 0.8127, 0.6875, 0.8128, 0.625, 0.6937, 0.5625, 0.7516, 0.5625, 0.7516, 0.5625, 0.6937, 0.5625, 0.8127, 0.6875, 0.7516, 0.6875, 0.7516, 0.6875, 0.8127, 0.6875, 0.625, 0.5, 0.6875, 0.5, 0.6937, 0.5625, 0.6447, 0.5625, 0.6875, 0.5, 0.75, 0.5, 0.7516, 0.5625, 0.6937, 0.5625, 0.75, 0.5, 0.8125, 0.5, 0.8127, 0.5625, 0.7516, 0.5625, 0.8125, 0.5, 0.875, 0.5, 0.875, 0.5625, 0.8127, 0.5625, 0.6054, 0.125, 0.61, 0.125, 0.6122, 0.141, 0.6054, 0.1875, 0.8127, 0.6875, 0.875, 0.6875, 0.875, 0.75, 0.8125, 0.75, 0.7516, 0.6875, 0.8127, 0.6875, 0.8125, 0.75, 0.75, 0.75, 0.6937, 0.6875, 0.7516, 0.6875, 0.75, 0.75, 0.6875, 0.75, 0.6447, 0.6875, 0.6937, 0.6875, 0.6875, 0.75, 0.625, 0.75, 0.6488, 0.625, 0.6961, 0.625, 0.6937, 0.6875, 0.6447, 0.6875, 0.6447, 0.5625, 0.6937, 0.5625, 0.6961, 0.625, 0.6488, 0.625, 0.4799, 0.125, 0.5201, 0.125, 0.5201, 0.1875, 0.4799, 0.1875, 0.4799, 0.0, 0.5201, 0.0, 0.5201, 0.0625, 0.4799, 0.0625, 0.4598, 0.0, 0.4799, 0.0, 0.4799, 0.0625, 0.4598, 0.0625, 0.4799, 0.1875, 0.5201, 0.1875, 0.5201, 0.25, 0.4799, 0.25, 0.5201, 0.0, 0.5402, 0.0, 0.5402, 0.0625, 0.5201, 0.0625, 0.5201, 0.0625, 0.5402, 0.0625, 0.5402, 0.125, 0.5201, 0.125, 0.5201, 0.125, 0.5402, 0.125, 0.5402, 0.1875, 0.5201, 0.1875, 0.5201, 0.1875, 0.5402, 0.1875, 0.5402, 0.25, 0.5201, 0.25, 0.4799, 0.8125, 0.5201, 0.8125, 0.5201, 0.875, 0.4799, 0.875, 0.4598, 0.1875, 0.4799, 0.1875, 0.4799, 0.25, 0.4598, 0.25, 0.4598, 0.125, 0.4799, 0.125, 0.4799, 0.1875, 0.4598, 0.1875, 0.4598, 0.0625, 0.4799, 0.0625, 0.4799, 0.125, 0.4598, 0.125, 0.5661, 0.8125, 0.5858, 0.8125, 0.5857, 0.875, 0.5661, 0.875, 0.5858, 0.8125, 0.6055, 0.8125, 0.6054, 0.875, 0.5857, 0.875, 0.5661, 0.875, 0.5857, 0.875, 0.5857, 0.9375, 0.5661, 0.9375, 0.5857, 0.875, 0.6054, 0.875, 0.6054, 0.9375, 0.5857, 0.9375, 0.5464, 0.75, 0.5661, 0.75, 0.5661, 0.8125, 0.5464, 0.8125, 0.5661, 0.75, 0.5863, 0.75, 0.5858, 0.8125, 0.5661, 0.8125, 0.5863, 0.75, 0.6071, 0.75, 0.6055, 0.8125, 0.5858, 0.8125, 0.6071, 0.75, 0.625, 0.75, 0.625, 0.8125, 0.6055, 0.8125, 0.6055, 0.8125, 0.625, 0.8125, 0.625, 0.875, 0.6054, 0.875, 0.6054, 0.875, 0.625, 0.875, 0.625, 0.9375, 0.6054, 0.9375, 0.6054, 0.9375, 0.625, 0.9375, 0.625, 1.0, 0.6054, 1.0, 0.5857, 0.9375, 0.6054, 0.9375, 0.6054, 1.0, 0.5857, 1.0, 0.5661, 0.9375, 0.5857, 0.9375, 0.5857, 1.0, 0.5661, 1.0, 0.5464, 0.9375, 0.5661, 0.9375, 0.5661, 1.0, 0.5464, 1.0, 0.5464, 0.875, 0.5661, 0.875, 0.5661, 0.9375, 0.5464, 0.9375, 0.5464, 0.8125, 0.5661, 0.8125, 0.5661, 0.875, 0.5464, 0.875, 0.3883, 0.5625, 0.4126, 0.5625, 0.4119, 0.625, 0.386, 0.625, 0.4126, 0.5625, 0.4337, 0.5625, 0.4336, 0.625, 0.4119, 0.625, 0.386, 0.625, 0.4119, 0.625, 0.4126, 0.6875, 0.3883, 0.6875, 0.4119, 0.625, 0.4336, 0.625, 0.4337, 0.6875, 0.4126, 0.6875, 0.375, 0.5, 0.3929, 0.5, 0.3883, 0.5625, 0.3553, 0.5625, 0.3929, 0.5, 0.4137, 0.5, 0.4126, 0.5625, 0.3883, 0.5625, 0.4137, 0.5, 0.4339, 0.5, 0.4337, 0.5625, 0.4126, 0.5625, 0.4339, 0.5, 0.4536, 0.5, 0.4536, 0.5625, 0.4337, 0.5625, 0.4337, 0.5625, 0.4536, 0.5625, 0.4536, 0.625, 0.4336, 0.625, 0.4336, 0.625, 0.4536, 0.625, 0.4536, 0.6875, 0.4337, 0.6875, 0.4337, 0.6875, 0.4536, 0.6875, 0.4536, 0.75, 0.4339, 0.75, 0.4126, 0.6875, 0.4337, 0.6875, 0.4339, 0.75, 0.4137, 0.75, 0.3883, 0.6875, 0.4126, 0.6875, 0.4137, 0.75, 0.3929, 0.75, 0.3553, 0.6875, 0.3883, 0.6875, 0.3929, 0.75, 0.375, 0.75, 0.3512, 0.625, 0.386, 0.625, 0.3883, 0.6875, 0.3553, 0.6875, 0.3553, 0.5625, 0.3883, 0.5625, 0.386, 0.625, 0.3512, 0.625, 0.5663, 0.5625, 0.5874, 0.5625, 0.5881, 0.625, 0.5664, 0.625, 0.5874, 0.5625, 0.6117, 0.5625, 0.614, 0.625, 0.5881, 0.625, 0.5664, 0.625, 0.5881, 0.625, 0.5874, 0.6875, 0.5663, 0.6875, 0.5881, 0.625, 0.614, 0.625, 0.6117, 0.6875, 0.5874, 0.6875, 0.5464, 0.5, 0.5661, 0.5, 0.5663, 0.5625, 0.5464, 0.5625, 0.5661, 0.5, 0.5863, 0.5, 0.5874, 0.5625, 0.5663, 0.5625, 0.5863, 0.5, 0.6071, 0.5, 0.6117, 0.5625, 0.5874, 0.5625, 0.6071, 0.5, 0.625, 0.5, 0.6447, 0.5625, 0.6117, 0.5625, 0.6117, 0.5625, 0.6447, 0.5625, 0.6488, 0.625, 0.614, 0.625, 0.614, 0.625, 0.6488, 0.625, 0.6447, 0.6875, 0.6117, 0.6875, 0.6117, 0.6875, 0.6447, 0.6875, 0.625, 0.75, 0.6071, 0.75, 0.5874, 0.6875, 0.6117, 0.6875, 0.6071, 0.75, 0.5863, 0.75, 0.5663, 0.6875, 0.5874, 0.6875, 0.5863, 0.75, 0.5661, 0.75, 0.5464, 0.6875, 0.5663, 0.6875, 0.5661, 0.75, 0.5464, 0.75, 0.5464, 0.625, 0.5664, 0.625, 0.5663, 0.6875, 0.5464, 0.6875, 0.5464, 0.5625, 0.5663, 0.5625, 0.5664, 0.625, 0.5464, 0.625, 0.3946, 0.3125, 0.4143, 0.3125, 0.4143, 0.375, 0.3946, 0.375, 0.4143, 0.3125, 0.4339, 0.3125, 0.4339, 0.375, 0.4143, 0.375, 0.3946, 0.375, 0.4143, 0.375, 0.4142, 0.4375, 0.3945, 0.4375, 0.4143, 0.375, 0.4339, 0.375, 0.4339, 0.4375, 0.4142, 0.4375, 0.375, 0.25, 0.3946, 0.25, 0.3946, 0.3125, 0.375, 0.3125, 0.3946, 0.25, 0.4143, 0.25, 0.4143, 0.3125, 0.3946, 0.3125, 0.4143, 0.25, 0.4339, 0.25, 0.4339, 0.3125, 0.4143, 0.3125, 0.4339, 0.25, 0.4536, 0.25, 0.4536, 0.3125, 0.4339, 0.3125, 0.4339, 0.3125, 0.4536, 0.3125, 0.4536, 0.375, 0.4339, 0.375, 0.4339, 0.375, 0.4536, 0.375, 0.4536, 0.4375, 0.4339, 0.4375, 0.4339, 0.4375, 0.4536, 0.4375, 0.4536, 0.5, 0.4339, 0.5, 0.4142, 0.4375, 0.4339, 0.4375, 0.4339, 0.5, 0.4137, 0.5, 0.3945, 0.4375, 0.4142, 0.4375, 0.4137, 0.5, 0.3929, 0.5, 0.375, 0.4375, 0.3945, 0.4375, 0.3929, 0.5, 0.375, 0.5, 0.375, 0.375, 0.3946, 0.375, 0.3945, 0.4375, 0.375, 0.4375, 0.375, 0.3125, 0.3946, 0.3125, 0.3946, 0.375, 0.375, 0.375, 0.3945, 0.8125, 0.4142, 0.8125, 0.4143, 0.875, 0.3946, 0.875, 0.4142, 0.8125, 0.4339, 0.8125, 0.4339, 0.875, 0.4143, 0.875, 0.3946, 0.875, 0.4143, 0.875, 0.4143, 0.9375, 0.3946, 0.9375, 0.4143, 0.875, 0.4339, 0.875, 0.4339, 0.9375, 0.4143, 0.9375, 0.375, 0.75, 0.3929, 0.75, 0.3945, 0.8125, 0.375, 0.8125, 0.3929, 0.75, 0.4137, 0.75, 0.4142, 0.8125, 0.3945, 0.8125, 0.4137, 0.75, 0.4339, 0.75, 0.4339, 0.8125, 0.4142, 0.8125, 0.4339, 0.75, 0.4536, 0.75, 0.4536, 0.8125, 0.4339, 0.8125, 0.4339, 0.8125, 0.4536, 0.8125, 0.4536, 0.875, 0.4339, 0.875, 0.4339, 0.875, 0.4536, 0.875, 0.4536, 0.9375, 0.4339, 0.9375, 0.4339, 0.9375, 0.4536, 0.9375, 0.4536, 1.0, 0.4339, 1.0, 0.4143, 0.9375, 0.4339, 0.9375, 0.4339, 1.0, 0.4143, 1.0, 0.3946, 0.9375, 0.4143, 0.9375, 0.4143, 1.0, 0.3946, 1.0, 0.375, 0.9375, 0.3946, 0.9375, 0.3946, 1.0, 0.375, 1.0, 0.375, 0.875, 0.3946, 0.875, 0.3946, 0.9375, 0.375, 0.9375, 0.375, 0.8125, 0.3945, 0.8125, 0.3946, 0.875, 0.375, 0.875, 0.4799, 0.875, 0.5201, 0.875, 0.5201, 0.9375, 0.4799, 0.9375, 0.4799, 0.75, 0.5201, 0.75, 0.5201, 0.8125, 0.4799, 0.8125, 0.4598, 0.75, 0.4799, 0.75, 0.4799, 0.8125, 0.4598, 0.8125, 0.4799, 0.9375, 0.5201, 0.9375, 0.5201, 1.0, 0.4799, 1.0, 0.5201, 0.75, 0.5402, 0.75, 0.5402, 0.8125, 0.5201, 0.8125, 0.5201, 0.8125, 0.5402, 0.8125, 0.5402, 0.875, 0.5201, 0.875, 0.5201, 0.875, 0.5402, 0.875, 0.5402, 0.9375, 0.5201, 0.9375, 0.5201, 0.9375, 0.5402, 0.9375, 0.5402, 1.0, 0.5201, 1.0, 0.4598, 0.9375, 0.4799, 0.9375, 0.4799, 1.0, 0.4598, 1.0, 0.4598, 0.875, 0.4799, 0.875, 0.4799, 0.9375, 0.4598, 0.9375, 0.4598, 0.8125, 0.4799, 0.8125, 0.4799, 0.875, 0.4598, 0.875, 0.4598, 0.8125, 0.4598, 0.875, 0.4536, 0.875, 0.4536, 0.8125, 0.4598, 1.0, 0.4536, 1.0, 0.4536, 0.9375, 0.4598, 0.9375, 0.4598, 0.875, 0.4598, 0.9375, 0.4536, 0.9375, 0.4536, 0.875, 0.4536, 0.8125, 0.4536, 0.75, 0.4598, 0.75, 0.4598, 0.8125, 0.5464, 0.8125, 0.5464, 0.875, 0.5402, 0.875, 0.5402, 0.8125, 0.5464, 1.0, 0.5402, 1.0, 0.5402, 0.9375, 0.5464, 0.9375, 0.5464, 0.875, 0.5464, 0.9375, 0.5402, 0.9375, 0.5402, 0.875, 0.5402, 0.8125, 0.5402, 0.75, 0.5464, 0.75, 0.5464, 0.8125, 0.4598, 0.5625, 0.4598, 0.625, 0.4536, 0.625, 0.4536, 0.5625, 0.4536, 0.75, 0.4536, 0.6875, 0.4598, 0.6875, 0.4598, 0.75, 0.4598, 0.625, 0.4598, 0.6875, 0.4536, 0.6875, 0.4536, 0.625, 0.4536, 0.5625, 0.4536, 0.5, 0.4598, 0.5, 0.4598, 0.5625, 0.5464, 0.5625, 0.5464, 0.625, 0.5402, 0.625, 0.5402, 0.5625, 0.5402, 0.75, 0.5402, 0.6875, 0.5464, 0.6875, 0.5464, 0.75, 0.5464, 0.625, 0.5464, 0.6875, 0.5402, 0.6875, 0.5402, 0.625, 0.5402, 0.5625, 0.5402, 0.5, 0.5464, 0.5, 0.5464, 0.5625, 0.4598, 0.3125, 0.4598, 0.375, 0.4536, 0.375, 0.4536, 0.3125, 0.4536, 0.5, 0.4536, 0.4375, 0.4598, 0.4375, 0.4598, 0.5, 0.4598, 0.375, 0.4598, 0.4375, 0.4536, 0.4375, 0.4536, 0.375, 0.4536, 0.3125, 0.4536, 0.25, 0.4598, 0.25, 0.4598, 0.3125, 0.5464, 0.3125, 0.5464, 0.375, 0.5402, 0.375, 0.5402, 0.3125, 0.5402, 0.5, 0.5402, 0.4375, 0.5464, 0.4375, 0.5464, 0.5, 0.5464, 0.375, 0.5464, 0.4375, 0.5402, 0.4375, 0.5402, 0.375, 0.5402, 0.3125, 0.5402, 0.25, 0.5464, 0.25, 0.5464, 0.3125, 0.4598, 0.0625, 0.4598, 0.125, 0.4536, 0.125, 0.4536, 0.0625, 0.4536, 0.25, 0.4536, 0.1875, 0.4598, 0.1875, 0.4598, 0.25, 0.4598, 0.125, 0.4598, 0.1875, 0.4536, 0.1875, 0.4536, 0.125, 0.4536, 0.0625, 0.4536, 0.0, 0.4598, 0.0, 0.4598, 0.0625, 0.5464, 0.0625, 0.5464, 0.125, 0.5402, 0.125, 0.5402, 0.0625, 0.5402, 0.25, 0.5402, 0.1875, 0.5464, 0.1875, 0.5464, 0.25, 0.5464, 0.125, 0.5464, 0.1875, 0.5402, 0.1875, 0.5402, 0.125, 0.5402, 0.0625, 0.5402, 0.0, 0.5464, 0.0, 0.5464, 0.0625, 0.3946, 0.0625, 0.4143, 0.0625, 0.4143, 0.125, 0.3946, 0.125, 0.4143, 0.0625, 0.4339, 0.0625, 0.4339, 0.125, 0.4143, 0.125, 0.3946, 0.125, 0.4143, 0.125, 0.4143, 0.1875, 0.3946, 0.1875, 0.4143, 0.125, 0.4339, 0.125, 0.4339, 0.1875, 0.4143, 0.1875, 0.375, 0.0, 0.3946, 0.0, 0.3946, 0.0625, 0.375, 0.0625, 0.3946, 0.0, 0.4143, 0.0, 0.4143, 0.0625, 0.3946, 0.0625, 0.4143, 0.0, 0.4339, 0.0, 0.4339, 0.0625, 0.4143, 0.0625, 0.4339, 0.0, 0.4536, 0.0, 0.4536, 0.0625, 0.4339, 0.0625, 0.4339, 0.0625, 0.4536, 0.0625, 0.4536, 0.125, 0.4339, 0.125, 0.4339, 0.125, 0.4536, 0.125, 0.4536, 0.1875, 0.4339, 0.1875, 0.4339, 0.1875, 0.4536, 0.1875, 0.4536, 0.25, 0.4339, 0.25, 0.4143, 0.1875, 0.4339, 0.1875, 0.4339, 0.25, 0.4143, 0.25, 0.3946, 0.1875, 0.4143, 0.1875, 0.4143, 0.25, 0.3946, 0.25, 0.375, 0.1875, 0.3946, 0.1875, 0.3946, 0.25, 0.375, 0.25, 0.375, 0.125, 0.3946, 0.125, 0.3946, 0.1875, 0.375, 0.1875, 0.375, 0.0625, 0.3946, 0.0625, 0.3946, 0.125, 0.375, 0.125, 0.4799, 0.3125, 0.5201, 0.3125, 0.5201, 0.375, 0.4799, 0.375, 0.7012, 0.6796, 0.7014, 0.625, 0.7014, 0.625, 0.7012, 0.6796, 0.7517, 0.6817, 0.7012, 0.6796, 0.7012, 0.6796, 0.7517, 0.6817, 0.7517, 0.5683, 0.805, 0.5704, 0.805, 0.5704, 0.7517, 0.5683, 0.805, 0.5704, 0.8072, 0.625, 0.8072, 0.625, 0.805, 0.5704, 0.7516, 0.5625, 0.8127, 0.5625, 0.8127, 0.5625, 0.7516, 0.5625, 0.7516, 0.6875, 0.6937, 0.6875, 0.6937, 0.6875, 0.7516, 0.6875, 0.8127, 0.5625, 0.8128, 0.625, 0.8128, 0.625, 0.8127, 0.5625, 0.6961, 0.625, 0.6937, 0.5625, 0.6937, 0.5625, 0.6961, 0.625, 0.7517, 0.5683, 0.7012, 0.5704, 0.6937, 0.5625, 0.7516, 0.5625, 0.805, 0.5704, 0.7517, 0.5683, 0.7516, 0.5625, 0.8127, 0.5625, 0.7012, 0.5704, 0.7014, 0.625, 0.6961, 0.625, 0.6937, 0.5625, 0.8072, 0.625, 0.805, 0.5704, 0.8127, 0.5625, 0.8128, 0.625, 0.7014, 0.625, 0.7012, 0.6796, 0.6937, 0.6875, 0.6961, 0.625, 0.805, 0.6796, 0.8072, 0.625, 0.8128, 0.625, 0.8127, 0.6875, 0.7012, 0.6796, 0.7517, 0.6817, 0.7516, 0.6875, 0.6937, 0.6875, 0.7517, 0.6817, 0.805, 0.6796, 0.8127, 0.6875, 0.7516, 0.6875, 0.7887, 0.625, 0.7833, 0.6572, 0.7833, 0.6572, 0.7887, 0.625, 0.7833, 0.6572, 0.7519, 0.6625, 0.7519, 0.6625, 0.7833, 0.6572, 0.7225, 0.5928, 0.7519, 0.5875, 0.7519, 0.5875, 0.7225, 0.5928, 0.7186, 0.625, 0.7225, 0.5928, 0.7225, 0.5928, 0.7186, 0.625, 0.7014, 0.625, 0.7012, 0.5704, 0.7012, 0.5704, 0.7014, 0.625, 0.7012, 0.5704, 0.7517, 0.5683, 0.7517, 0.5683, 0.7012, 0.5704, 0.805, 0.6796, 0.7517, 0.6817, 0.7517, 0.6817, 0.805, 0.6796, 0.8072, 0.625, 0.805, 0.6796, 0.805, 0.6796, 0.8072, 0.625, 0.7519, 0.5875, 0.7225, 0.5928, 0.7012, 0.5704, 0.7517, 0.5683, 0.7833, 0.5928, 0.7519, 0.5875, 0.7517, 0.5683, 0.805, 0.5704, 0.7225, 0.5928, 0.7186, 0.625, 0.7014, 0.625, 0.7012, 0.5704, 0.7887, 0.625, 0.7833, 0.5928, 0.805, 0.5704, 0.8072, 0.625, 0.7186, 0.625, 0.7225, 0.6572, 0.7012, 0.6796, 0.7014, 0.625, 0.7833, 0.6572, 0.7887, 0.625, 0.8072, 0.625, 0.805, 0.6796, 0.7225, 0.6572, 0.7519, 0.6625, 0.7517, 0.6817, 0.7012, 0.6796, 0.7519, 0.6625, 0.7833, 0.6572, 0.805, 0.6796, 0.7517, 0.6817, 0.7225, 0.5928, 0.7519, 0.5875, 0.7524, 0.625, 0.7186, 0.625, 0.7519, 0.5875, 0.7833, 0.5928, 0.7887, 0.625, 0.7524, 0.625, 0.7186, 0.625, 0.7524, 0.625, 0.7519, 0.6625, 0.7225, 0.6572, 0.7524, 0.625, 0.7887, 0.625, 0.7833, 0.6572, 0.7519, 0.6625, 0.7833, 0.5928, 0.7887, 0.625, 0.7887, 0.625, 0.7833, 0.5928, 0.7519, 0.5875, 0.7833, 0.5928, 0.7833, 0.5928, 0.7519, 0.5875, 0.7519, 0.6625, 0.7225, 0.6572, 0.7225, 0.6572, 0.7519, 0.6625, 0.7225, 0.6572, 0.7186, 0.625, 0.7186, 0.625, 0.7225, 0.6572, 0.8552, 0.6565, 0.8382, 0.6436, 0.8382, 0.6436, 0.8552, 0.6565, 0.625, 0.1616, 0.6176, 0.154, 0.6176, 0.154, 0.625, 0.1616, 0.8268, 0.625, 0.8382, 0.6064, 0.8382, 0.6064, 0.8268, 0.625, 0.8382, 0.6064, 0.8552, 0.5935, 0.8552, 0.5935, 0.8382, 0.6064, 0.61, 0.125, 0.6122, 0.109, 0.6122, 0.109, 0.61, 0.125, 0.8552, 0.5935, 0.875, 0.5884, 0.875, 0.5884, 0.8552, 0.5935, 0.8382, 0.6436, 0.8268, 0.625, 0.8268, 0.625, 0.8382, 0.6436, 0.6176, 0.154, 0.6122, 0.141, 0.6122, 0.141, 0.6176, 0.154, 0.875, 0.6616, 0.8552, 0.6565, 0.8552, 0.6565, 0.875, 0.6616, 0.8128, 0.625, 0.8268, 0.625, 0.8382, 0.6436, 0.8127, 0.6875, 0.6311, 0.1522, 0.6252, 0.1557, 0.6252, 0.1557, 0.6311, 0.1522, 0.6143, 0.138, 0.6122, 0.125, 0.6122, 0.125, 0.6143, 0.138, 0.8913, 0.6498, 0.8745, 0.6557, 0.8745, 0.6557, 0.8913, 0.6498, 0.8437, 0.6094, 0.8583, 0.5985, 0.8583, 0.5985, 0.8437, 0.6094, 0.6189, 0.1494, 0.6143, 0.138, 0.6143, 0.138, 0.6189, 0.1494, 0.6143, 0.112, 0.6189, 0.1006, 0.6189, 0.1006, 0.6143, 0.112, 0.8361, 0.625, 0.8437, 0.6094, 0.8437, 0.6094, 0.8361, 0.625, 0.8583, 0.6515, 0.8437, 0.6406, 0.8437, 0.6406, 0.8583, 0.6515, 0.6252, 0.1557, 0.6189, 0.1494, 0.6189, 0.1494, 0.6252, 0.1557, 0.6176, 0.09604, 0.625, 0.08844, 0.625, 0.08844, 0.6176, 0.09604, 0.6122, 0.109, 0.6176, 0.09604, 0.6176, 0.09604, 0.6122, 0.109, 0.6122, 0.141, 0.61, 0.125, 0.61, 0.125, 0.6122, 0.141, 0.8361, 0.625, 0.8437, 0.6406, 0.8382, 0.6436, 0.8268, 0.625, 0.8437, 0.6094, 0.8361, 0.625, 0.8268, 0.625, 0.8382, 0.6064, 0.8583, 0.5985, 0.8437, 0.6094, 0.8382, 0.6064, 0.8552, 0.5935, 0.6252, 0.1557, 0.6311, 0.1522, 0.6324, 0.1572, 0.625, 0.1616, 0.6189, 0.1494, 0.6252, 0.1557, 0.625, 0.1616, 0.6176, 0.154, 0.6143, 0.138, 0.6189, 0.1494, 0.6176, 0.154, 0.6122, 0.141, 0.6122, 0.125, 0.6143, 0.138, 0.6122, 0.141, 0.61, 0.125, 0.6143, 0.112, 0.6122, 0.125, 0.61, 0.125, 0.6122, 0.109, 0.6189, 0.1006, 0.6143, 0.112, 0.6122, 0.109, 0.6176, 0.09604, 0.8745, 0.6557, 0.8913, 0.6498, 0.8947, 0.6545, 0.875, 0.6616, 0.8583, 0.6515, 0.8745, 0.6557, 0.875, 0.6616, 0.8552, 0.6565, 0.8437, 0.6406, 0.8583, 0.6515, 0.8552, 0.6565, 0.8382, 0.6436, 0.847, 0.625, 0.8521, 0.6139, 0.8521, 0.6139, 0.847, 0.625, 0.863, 0.644, 0.8521, 0.6361, 0.8521, 0.6361, 0.863, 0.644, 0.6253, 0.1469, 0.621, 0.1426, 0.621, 0.1426, 0.6253, 0.1469, 0.616, 0.125, 0.6174, 0.1165, 0.6174, 0.1165, 0.616, 0.125, 0.8521, 0.6361, 0.847, 0.625, 0.847, 0.625, 0.8521, 0.6361, 0.8741, 0.6469, 0.863, 0.644, 0.863, 0.644, 0.8741, 0.6469, 0.6292, 0.1446, 0.6253, 0.1469, 0.6253, 0.1469, 0.6292, 0.1446, 0.6176, 0.1333, 0.616, 0.125, 0.616, 0.125, 0.6176, 0.1333, 0.8862, 0.6427, 0.8741, 0.6469, 0.8741, 0.6469, 0.8862, 0.6427, 0.8745, 0.6557, 0.8583, 0.6515, 0.8583, 0.6515, 0.8745, 0.6557, 0.8437, 0.6406, 0.8361, 0.625, 0.8361, 0.625, 0.8437, 0.6406, 0.6122, 0.125, 0.6143, 0.112, 0.6143, 0.112, 0.6122, 0.125, 0.847, 0.625, 0.8521, 0.6361, 0.8437, 0.6406, 0.8361, 0.625, 0.8521, 0.6139, 0.847, 0.625, 0.8361, 0.625, 0.8437, 0.6094, 0.863, 0.606, 0.8521, 0.6139, 0.8437, 0.6094, 0.8583, 0.5985, 0.6253, 0.1469, 0.6292, 0.1446, 0.6311, 0.1522, 0.6252, 0.1557, 0.621, 0.1426, 0.6253, 0.1469, 0.6252, 0.1557, 0.6189, 0.1494, 0.6176, 0.1333, 0.621, 0.1426, 0.6189, 0.1494, 0.6143, 0.138, 0.616, 0.125, 0.6176, 0.1333, 0.6143, 0.138, 0.6122, 0.125, 0.6174, 0.1165, 0.616, 0.125, 0.6122, 0.125, 0.6143, 0.112, 0.621, 0.1074, 0.6174, 0.1165, 0.6143, 0.112, 0.6189, 0.1006, 0.8741, 0.6469, 0.8862, 0.6427, 0.8913, 0.6498, 0.8745, 0.6557, 0.863, 0.644, 0.8741, 0.6469, 0.8745, 0.6557, 0.8583, 0.6515, 0.8521, 0.6361, 0.863, 0.644, 0.8583, 0.6515, 0.8437, 0.6406, 0.6164, 0.125, 0.6178, 0.117, 0.6178, 0.117, 0.6164, 0.125, 0.853, 0.6356, 0.8482, 0.625, 0.8482, 0.625, 0.853, 0.6356, 0.874, 0.6459, 0.8635, 0.6432, 0.8635, 0.6432, 0.874, 0.6459, 0.629, 0.1437, 0.6253, 0.146, 0.6253, 0.146, 0.629, 0.1437, 0.6179, 0.1328, 0.6164, 0.125, 0.6164, 0.125, 0.6179, 0.1328, 0.8857, 0.6419, 0.874, 0.6459, 0.874, 0.6459, 0.8857, 0.6419, 0.853, 0.6144, 0.8635, 0.6068, 0.8635, 0.6068, 0.853, 0.6144, 0.6212, 0.1419, 0.6179, 0.1328, 0.6179, 0.1328, 0.6212, 0.1419, 0.6178, 0.117, 0.6212, 0.1081, 0.6212, 0.1081, 0.6178, 0.117, 0.6174, 0.1165, 0.621, 0.1074, 0.621, 0.1074, 0.6174, 0.1165, 0.621, 0.1426, 0.6176, 0.1333, 0.6176, 0.1333, 0.621, 0.1426, 0.8521, 0.6139, 0.863, 0.606, 0.863, 0.606, 0.8521, 0.6139, 0.8482, 0.625, 0.853, 0.6356, 0.8521, 0.6361, 0.847, 0.625, 0.853, 0.6144, 0.8482, 0.625, 0.847, 0.625, 0.8521, 0.6139, 0.8635, 0.6068, 0.853, 0.6144, 0.8521, 0.6139, 0.863, 0.606, 0.6253, 0.146, 0.629, 0.1437, 0.6292, 0.1446, 0.6253, 0.1469, 0.6212, 0.1419, 0.6253, 0.146, 0.6253, 0.1469, 0.621, 0.1426, 0.6179, 0.1328, 0.6212, 0.1419, 0.621, 0.1426, 0.6176, 0.1333, 0.6164, 0.125, 0.6179, 0.1328, 0.6176, 0.1333, 0.616, 0.125, 0.6178, 0.117, 0.6164, 0.125, 0.616, 0.125, 0.6174, 0.1165, 0.6212, 0.1081, 0.6178, 0.117, 0.6174, 0.1165, 0.621, 0.1074, 0.874, 0.6459, 0.8857, 0.6419, 0.8862, 0.6427, 0.8741, 0.6469, 0.8635, 0.6432, 0.874, 0.6459, 0.8741, 0.6469, 0.863, 0.644, 0.853, 0.6356, 0.8635, 0.6432, 0.863, 0.644, 0.8521, 0.6361, 0.6178, 0.117, 0.6212, 0.1081, 0.6212, 0.1081, 0.6178, 0.117, 0.8482, 0.625, 0.853, 0.6144, 0.853, 0.6144, 0.8482, 0.625, 0.8635, 0.6432, 0.853, 0.6356, 0.853, 0.6356, 0.8635, 0.6432, 0.6253, 0.146, 0.6212, 0.1419, 0.6212, 0.1419, 0.6253, 0.146, 0.6164, 0.125, 0.6178, 0.117, 0.6178, 0.117, 0.6164, 0.125, 0.853, 0.6356, 0.8482, 0.625, 0.8482, 0.625, 0.853, 0.6356, 0.874, 0.6459, 0.8635, 0.6432, 0.8635, 0.6432, 0.874, 0.6459, 0.629, 0.1437, 0.6253, 0.146, 0.6253, 0.146, 0.629, 0.1437, 0.6179, 0.1328, 0.6164, 0.125, 0.6164, 0.125, 0.6179, 0.1328, 0.6253, 0.146, 0.6212, 0.1419, 0.6212, 0.1419, 0.6253, 0.146, 0.8635, 0.6432, 0.853, 0.6356, 0.853, 0.6356, 0.8635, 0.6432, 0.8482, 0.625, 0.853, 0.6144, 0.853, 0.6144, 0.8482, 0.625, 0.8635, 0.6432, 0.853, 0.6356, 0.8474, 0.6333, 0.8602, 0.649, 0.6253, 0.146, 0.6212, 0.1419, 0.6299, 0.136, 0.6477, 0.1319, 0.6164, 0.125, 0.6178, 0.117, 0.6157, 0.1128, 0.6164, 0.125, 0.853, 0.6356, 0.8482, 0.625, 0.8401, 0.6226, 0.8474, 0.6333, 0.874, 0.6459, 0.8635, 0.6432, 0.8602, 0.649, 0.874, 0.6459, 0.629, 0.1437, 0.6253, 0.146, 0.6477, 0.1319, 0.629, 0.1437, 0.6179, 0.1328, 0.6164, 0.125, 0.6164, 0.125, 0.6179, 0.1328, 0.8857, 0.6419, 0.874, 0.6459, 0.874, 0.6459, 0.8857, 0.6419, 0.853, 0.6144, 0.8635, 0.6068, 0.8615, 0.6065, 0.8443, 0.6124, 0.6212, 0.1419, 0.6179, 0.1328, 0.6179, 0.1328, 0.6212, 0.1419, 0.853, 0.6144, 0.8635, 0.6068, 0.8635, 0.6068, 0.853, 0.6144, 0.8857, 0.6419, 0.874, 0.6459, 0.874, 0.6459, 0.8857, 0.6419, 0.8482, 0.625, 0.853, 0.6144, 0.8443, 0.6124, 0.8401, 0.6226, 0.6178, 0.117, 0.6212, 0.1081, 0.6212, 0.1081, 0.6157, 0.1128, 0.6212, 0.1419, 0.6179, 0.1328, 0.6179, 0.1328, 0.6299, 0.136, 0.875, 0.5, 0.875, 1.0, 0.8438, 1.0, 0.8438, 0.5, 0.8438, 0.5, 0.8438, 1.0, 0.8125, 1.0, 0.8125, 0.5, 0.8125, 0.5, 0.8125, 1.0, 0.7812, 1.0, 0.7812, 0.5, 0.7812, 0.5, 0.7812, 1.0, 0.75, 1.0, 0.75, 0.5, 0.75, 0.5, 0.75, 1.0, 0.7188, 1.0, 0.7188, 0.5, 0.7188, 0.5, 0.7188, 1.0, 0.6875, 1.0, 0.6875, 0.5, 0.6875, 0.5, 0.6875, 1.0, 0.6562, 1.0, 0.6562, 0.5, 0.6562, 0.5, 0.6562, 1.0, 0.625, 1.0, 0.625, 0.5, 0.625, 0.5, 0.625, 1.0, 0.5938, 1.0, 0.5938, 0.5, 0.5938, 0.5, 0.5938, 1.0, 0.5625, 1.0, 0.5625, 0.5, 0.5625, 0.5, 0.5625, 1.0, 0.5312, 1.0, 0.5312, 0.5, 0.5312, 0.5, 0.5312, 1.0, 0.5, 1.0, 0.5, 0.5, 0.5, 0.5, 0.5, 1.0, 0.4688, 1.0, 0.4688, 0.5, 0.4688, 0.5, 0.4688, 1.0, 0.4375, 1.0, 0.4375, 0.5, 0.4375, 0.5, 0.4375, 1.0, 0.4062, 1.0, 0.4062, 0.5, 0.4062, 0.5, 0.4062, 1.0, 0.375, 1.0, 0.375, 0.5, 0.375, 0.5, 0.375, 1.0, 0.3438, 1.0, 0.3438, 0.5, 0.3438, 0.5, 0.3438, 1.0, 0.3125, 1.0, 0.3125, 0.5, 0.3125, 0.5, 0.3125, 1.0, 0.2812, 1.0, 0.2812, 0.5, 0.2812, 0.5, 0.2812, 1.0, 0.25, 1.0, 0.25, 0.5, 0.25, 0.5, 0.25, 1.0, 0.2188, 1.0, 0.2188, 0.5, 0.2188, 0.5, 0.2188, 1.0, 0.1875, 1.0, 0.1875, 0.5, 0.1875, 0.5, 0.1875, 1.0, 0.1562, 1.0, 0.1562, 0.5, 0.1562, 0.5, 0.1562, 1.0, 0.125, 1.0, 0.125, 0.5, 0.125, 0.5, 0.125, 1.0, 0.09375, 1.0, 0.09375, 0.5, 0.09375, 0.5, 0.09375, 1.0, 0.0625, 1.0, 0.0625, 0.5, 0.2968, 0.4854, 0.25, 0.49, 0.2032, 0.4854, 0.1582, 0.4717, 0.1167, 0.4496, 0.08029, 0.4197, 0.05045, 0.3833, 0.02827, 0.3418, 0.01461, 0.2968, 0.01, 0.25, 0.01461, 0.2032, 0.02827, 0.1582, 0.05045, 0.1167, 0.08029, 0.08029, 0.1167, 0.05045, 0.1582, 0.02827, 0.2032, 0.01461, 0.25, 0.01, 0.2968, 0.01461, 0.3418, 0.02827, 0.3833, 0.05045, 0.4197, 0.08029, 0.4496, 0.1167, 0.4717, 0.1582, 0.4854, 0.2032, 0.49, 0.25, 0.4854, 0.2968, 0.4717, 0.3418, 0.4496, 0.3833, 0.4197, 0.4197, 0.3833, 0.4496, 0.3418, 0.4717, 0.0625, 0.5, 0.0625, 1.0, 0.03125, 1.0, 0.03125, 0.5, 0.75, 0.49, 0.7968, 0.4854, 0.8418, 0.4717, 0.8833, 0.4496, 0.9197, 0.4197, 0.9496, 0.3833, 0.9717, 0.3418, 0.9854, 0.2968, 0.99, 0.25, 0.9854, 0.2032, 0.9717, 0.1582, 0.9496, 0.1167, 0.9197, 0.08029, 0.8833, 0.05045, 0.8418, 0.02827, 0.7968, 0.01461, 0.75, 0.01, 0.7032, 0.01461, 0.6582, 0.02827, 0.6167, 0.05045, 0.5803, 0.08029, 0.5504, 0.1167, 0.5283, 0.1582, 0.5146, 0.2032, 0.51, 0.25, 0.5146, 0.2968, 0.5283, 0.3418, 0.5504, 0.3833, 0.5803, 0.4197, 0.6167, 0.4496, 0.6582, 0.4717, 0.7032, 0.4854, 0.8833, 0.4496, 0.3833, 0.4496, 0.4197, 0.4197, 0.875, 0.5, 0.8418, 0.4717, 0.3418, 0.4717, 0.3833, 0.4496, 0.8833, 0.4496, 0.7968, 0.4854, 0.2968, 0.4854, 0.3418, 0.4717, 0.8418, 0.4717, 0.75, 0.49, 0.25, 0.49, 0.2968, 0.4854, 0.7968, 0.4854, 0.03125, 0.5, 0.03125, 1.0, 0.25, 0.49, 0.75, 0.49, 0.6054, 0.1875, 0.6176, 0.154, 0.625, 0.1616, 0.625, 0.1875, 0.6054, 0.1875, 0.6122, 0.141, 0.6176, 0.154, 0.6122, 0.109, 0.61, 0.125, 0.6054, 0.125, 0.6054, 0.0625, 0.6176, 0.09604, 0.6122, 0.109, 0.6054, 0.0625, 0.8127, 0.6875, 0.8552, 0.6565, 0.875, 0.6616, 0.875, 0.6875, 0.8127, 0.6875, 0.8382, 0.6436, 0.8552, 0.6565, 0.8382, 0.6064, 0.8268, 0.625, 0.8128, 0.625, 0.8127, 0.5625, 0.8552, 0.5935, 0.8382, 0.6064, 0.8127, 0.5625])
me_cube_003.use_remesh_fix_poles = True
me_cube_003.use_remesh_preserve_attributes = False
me_cube_003.update()
me_cube_005 = bpy.data.meshes.new('Cube.005')
me_cube_005.from_pydata([(-0.03832, -0.2206, -0.001068), (-0.03832, -0.2206, 0.001068), (-0.03832, 0.2206, -0.001068), (-0.03832, 0.2206, 0.001068), (0.0572, -0.1445, -0.001068), (-0.01889, -0.2206, -0.001068), (-0.01889, -0.2206, 0.001068), (0.0572, -0.1445, 0.001068), (-0.01889, 0.2206, -0.001068), (0.0572, 0.1445, -0.001068), (0.0572, 0.1445, 0.001068), (-0.01889, 0.2206, 0.001068)], [], [(0, 1, 3, 2), (5, 6, 1, 0), (10, 11, 3, 1, 6, 7), (9, 10, 7, 4), (2, 3, 11, 8), (10, 9, 8, 11), (6, 5, 4, 7), (2, 8, 9, 4, 5, 0)])
_uv = me_cube_005.uv_layers.new(name='UVMap')
_uv.uv.foreach_set('vector', [0.375, 0.0, 0.625, 0.0, 0.625, 0.25, 0.375, 0.25, 0.375, 0.9492, 0.625, 0.9492, 0.625, 1.0, 0.375, 1.0, 0.625, 0.5431, 0.8242, 0.5, 0.875, 0.5, 0.875, 0.75, 0.8242, 0.75, 0.625, 0.7069, 0.375, 0.5431, 0.625, 0.5431, 0.625, 0.7069, 0.375, 0.7069, 0.375, 0.25, 0.625, 0.25, 0.625, 0.3008, 0.375, 0.3008, 0.625, 0.5431, 0.375, 0.5431, 0.375, 0.3008, 0.625, 0.3008, 0.625, 0.9492, 0.375, 0.9492, 0.375, 0.7069, 0.625, 0.7069, 0.125, 0.5, 0.1758, 0.5, 0.375, 0.5431, 0.375, 0.7069, 0.1758, 0.75, 0.125, 0.75])
me_cube_005.update()
me_cylinder_001 = bpy.data.meshes.new('Cylinder.001')
me_cylinder_001.from_pydata([(0.0, 1.0, -1.0), (0.0, 1.0, 3.313), (0.866, 0.5, -1.0), (0.866, 0.5, 3.313), (0.866, -0.5, -1.0), (0.866, -0.5, 3.313), (0.0, -1.0, -1.0), (0.0, -1.0, 3.313), (-0.866, -0.5, -1.0), (-0.866, -0.5, 3.313), (-0.866, 0.5, -1.0), (-0.866, 0.5, 3.313)], [], [(0, 1, 3, 2), (2, 3, 5, 4), (4, 5, 7, 6), (6, 7, 9, 8), (3, 1, 11, 9, 7, 5), (8, 9, 11, 10), (10, 11, 1, 0), (0, 2, 4, 6, 8, 10)])
_uv = me_cylinder_001.uv_layers.new(name='UVMap')
_uv.uv.foreach_set('vector', [1.0, 0.5, 1.0, 1.0, 0.8333, 1.0, 0.8333, 0.5, 0.8333, 0.5, 0.8333, 1.0, 0.6667, 1.0, 0.6667, 0.5, 0.6667, 0.5, 0.6667, 1.0, 0.5, 1.0, 0.5, 0.5, 0.5, 0.5, 0.5, 1.0, 0.3333, 1.0, 0.3333, 0.5, 0.4578, 0.37, 0.25, 0.49, 0.04215, 0.37, 0.04215, 0.13, 0.25, 0.01, 0.4578, 0.13, 0.3333, 0.5, 0.3333, 1.0, 0.1667, 1.0, 0.1667, 0.5, 0.1667, 0.5, 0.1667, 1.0, -8.941e-08, 1.0, -8.941e-08, 0.5, 0.75, 0.49, 0.9578, 0.37, 0.9578, 0.13, 0.75, 0.01, 0.5422, 0.13, 0.5422, 0.37])
me_cylinder_001.update()

# ---- objects
ob_cajadeabajogris = bpy.data.objects.new('CajaDeAbajoGris', me_cube)
ob_camera = bpy.data.objects.new('Camera', cam_camera)
ob_patitas_base = bpy.data.objects.new('patitas Base', me_cylinder)
ob_amarillo = bpy.data.objects.new('Amarillo', me_cube_001)
ob_capsuladehumo = bpy.data.objects.new('CapsulaDehumo', me_cube_003)
ob_lamina_sostenercapsula = bpy.data.objects.new('Lamina_SostenerCapsula', me_cube_005)
ob_tornillo = bpy.data.objects.new('Tornillo', me_cylinder_001)

# ---- transforms, parenting, visibility, modifiers, constraints
ob_cajadeabajogris.location = (0.0, 0.0, 0.0)
ob_cajadeabajogris.lock_rotations_4d = False
ob_cajadeabajogris.empty_display_type = 'ARROWS'
ob_cajadeabajogris.lineart.crease_threshold = 0.0
_m = ob_cajadeabajogris.modifiers.new('Mirror', 'MIRROR')
_m.use_axis = (False, True, False)
_m.use_clip = True
ob_camera.location = (7.359, -6.926, 4.958)
ob_camera.rotation_euler = (1.109, 0.0, 0.8149)
ob_camera.lock_rotations_4d = False
ob_camera.empty_display_type = 'ARROWS'
ob_camera.color = (0.0, 0.0, 0.0, 0.0)
ob_camera.display_type = 'WIRE'
ob_camera.lineart.crease_threshold = 0.0
ob_patitas_base.location = (0.0, 0.0, 0.0)
_m = ob_patitas_base.modifiers.new('Mirror', 'MIRROR')
_m.use_axis = (True, True, False)
_m.mirror_object = ob_cajadeabajogris
ob_amarillo.location = (0.2036, -0.07306, 0.7604)
_m = ob_amarillo.modifiers.new('Auto Smooth', 'NODES')
_m.node_group = ng_auto_smooth
_gi = [s.identifier for s in ng_auto_smooth.interface.items_tree if s.item_type == 'SOCKET' and s.in_out == 'INPUT']
_m[_gi[1]] = 0.5236  # Angle
ob_capsuladehumo.location = (-0.2581, -9.629e-05, 0.7453)
ob_lamina_sostenercapsula.location = (-0.3749, 1.242e-09, -0.1416)
ob_tornillo.location = (-0.3932, -0.1796, -0.1407)
ob_tornillo.scale = (0.01179, 0.01179, 0.00137)
_m = ob_tornillo.modifiers.new('Mirror', 'MIRROR')
_m.use_axis = (False, True, False)
_m.mirror_object = ob_lamina_sostenercapsula

# ---- collection membership
col_collection.objects.link(ob_cajadeabajogris)
col_collection.objects.link(ob_camera)
col_collection.objects.link(ob_patitas_base)
col_collection.objects.link(ob_amarillo)
col_collection.objects.link(ob_capsuladehumo)
col_collection.objects.link(ob_lamina_sostenercapsula)
col_collection.objects.link(ob_tornillo)

# ---- scene / render settings (as saved in the file)
scene.camera = ob_camera
scene.frame_start = 1; scene.frame_end = 250; scene.frame_set(229)
scene.render.engine = 'BLENDER_EEVEE_NEXT'
scene.cycles.use_denoising = False
scene.cycles.samples = 128
scene.cycles.sampling_pattern = 'TABULATED_SOBOL'
scene.cycles.use_adaptive_sampling = False
scene.cycles.use_light_tree = False
scene.view_settings.view_transform = 'Filmic'
bpy.context.view_layer.update()

# ---- added for rendering (the .blend has no usable light): sun
light_auto_sun = bpy.data.lights.new('AutoSun', 'SUN')
light_auto_sun.energy = 3.0
light_auto_sun.angle = 0.0523599
ob_auto_sun = bpy.data.objects.new('AutoSun', light_auto_sun)
scene.collection.objects.link(ob_auto_sun)
ob_auto_sun.rotation_euler = (0.872665, 0.174533, 0.523599)
bpy.context.view_layer.update()
